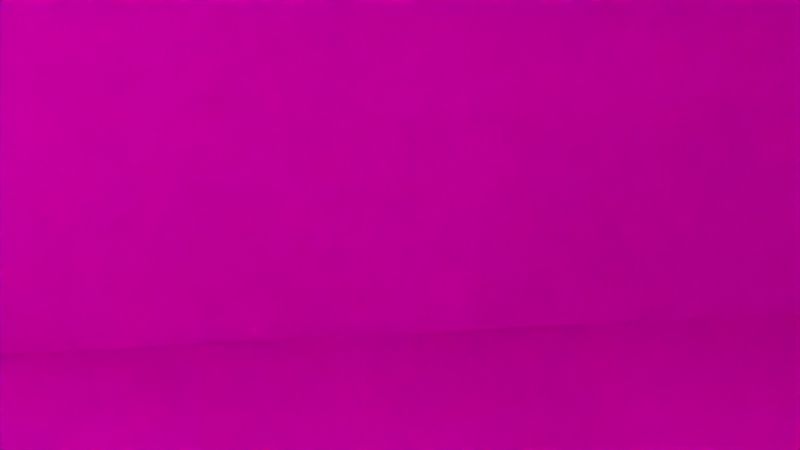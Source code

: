 # Source: rw-wohnzimmer-shot004.blend  (saved by Blender 2.72.0; exported with 4.5.12 LTS)
import bpy
from mathutils import Matrix  # noqa: F401  (used for matrix-valued properties, if any)

bpy.ops.wm.read_factory_settings(use_empty=True)
scene = bpy.context.scene
scene.name = 'Scene'

# ---- collections
col_collection_1 = bpy.data.collections.new('Collection 1'); scene.collection.children.link(col_collection_1)
col_poster = bpy.data.collections.new('Poster')  # instanced only; not linked into the scene
col_moneybag = bpy.data.collections.new('Moneybag')  # instanced only; not linked into the scene
col_table = bpy.data.collections.new('Table')  # instanced only; not linked into the scene
col_standlamp = bpy.data.collections.new('standlamp')  # instanced only; not linked into the scene
col_loop = bpy.data.collections.new('Loop')  # instanced only; not linked into the scene
col_knife = bpy.data.collections.new('Knife')  # instanced only; not linked into the scene
col_trap = bpy.data.collections.new('Trap')  # instanced only; not linked into the scene
col_poster_1 = bpy.data.collections.new('Poster')  # instanced only; not linked into the scene
col_photo_001 = bpy.data.collections.new('Photo.001')  # instanced only; not linked into the scene
col_dominoes = bpy.data.collections.new('Dominoes')  # instanced only; not linked into the scene
col_cage = bpy.data.collections.new('Cage')  # instanced only; not linked into the scene
col_shocked = bpy.data.collections.new('Shocked')  # instanced only; not linked into the scene
col_nervous_001 = bpy.data.collections.new('Nervous.001')  # instanced only; not linked into the scene
col_rechtes_bein = bpy.data.collections.new('Rechtes Bein')  # instanced only; not linked into the scene
col_linkes_bein = bpy.data.collections.new('Linkes Bein')  # instanced only; not linked into the scene
col_window_001 = bpy.data.collections.new('Window.001')  # instanced only; not linked into the scene
col_arms = bpy.data.collections.new('Arms')  # instanced only; not linked into the scene
col_normal = bpy.data.collections.new('Normal')  # instanced only; not linked into the scene
col_pusher = bpy.data.collections.new('Pusher')  # instanced only; not linked into the scene
col_car = bpy.data.collections.new('Car')  # instanced only; not linked into the scene
col_sofa = bpy.data.collections.new('Sofa')  # instanced only; not linked into the scene
col_fireplace_001 = bpy.data.collections.new('Fireplace.001')  # instanced only; not linked into the scene
col_door = bpy.data.collections.new('Door')  # instanced only; not linked into the scene
col_girl = bpy.data.collections.new('Girl')  # instanced only; not linked into the scene
col_carpet = bpy.data.collections.new('Carpet')  # instanced only; not linked into the scene

# ---- images (referenced by path relative to the original .blend; pixels are not part of the script)
import os
ASSET_DIR = os.environ.get("B2B_ASSET_DIR", "")  # directory of the original .blend (textures are referenced by path, not embedded)
HERE = os.path.dirname(os.path.abspath(__file__))  # packed textures are extracted next to this script under _unpacked/

def load_image(name, relpath, width, height, colorspace="sRGB"):
    """Load a texture the original file referenced (path relative to the .blend, or extracted next to this script)."""
    p = next((c for c in (os.path.join(HERE, relpath), os.path.join(ASSET_DIR, relpath)) if relpath and os.path.exists(c)), "")
    if p:
        img = bpy.data.images.load(p, check_existing=True)
        img.name = name
    else:  # same state as the original file: an image datablock whose file is absent (Cycles renders it pink)
        img = bpy.data.images.new(name, width, height)
        img.source = "FILE"
        img.filepath = "//" + (relpath or name)
    img.colorspace_settings.name = colorspace
    return img
img_dsc00452_jpg = load_image('dsc00452.jpg', 'dsc00452.jpg', 1024, 1024, 'sRGB')
img_81221_minimalistic_red_patterns_textures_1280x1024_wallpaper_wa = load_image('81221_minimalistic-red-patterns-textures-1280x1024-wallpaper_wa', '81221_minimalistic-red-patterns-textures-1280x1024-wallpaper_wallpaperswa.com_96.jpg', 1024, 1024, 'sRGB')
img_asdf1022026_jpg = load_image('asdf1022026.jpg', 'asdf1022026.jpg', 1024, 1024, 'sRGB')
img_wood_texture3759_jpg = load_image('wood_texture3759.jpg', 'wood_texture3759.jpg', 1024, 1024, 'sRGB')

# ---- materials (node trees are filled in below, after node groups)
mat_material_009 = bpy.data.materials.new('Material.009')
mat_material_009.alpha_threshold = 0.0
mat_material_009.roughness = 0.5
mat_smoke_domain_material = bpy.data.materials.new('Smoke Domain Material')
mat_smoke_domain_material.alpha_threshold = 0.0
mat_smoke_domain_material.roughness = 0.5
mat_material_008 = bpy.data.materials.new('Material.008')
mat_material_008.alpha_threshold = 0.0
mat_material_008.roughness = 0.5
mat_material_003 = bpy.data.materials.new('Material.003')
mat_material_003.alpha_threshold = 0.0
mat_material_003.roughness = 0.5
mat_material_007 = bpy.data.materials.new('Material.007')
mat_material_007.alpha_threshold = 0.0
mat_material_007.roughness = 0.5
mat_material_005 = bpy.data.materials.new('Material.005')
mat_material_005.alpha_threshold = 0.0
mat_material_005.roughness = 0.5
mat_material_006 = bpy.data.materials.new('Material.006')
mat_material_006.alpha_threshold = 0.0
mat_material_006.roughness = 0.5
mat_material_004 = bpy.data.materials.new('Material.004')
mat_material_004.alpha_threshold = 0.0
mat_material_004.roughness = 0.5
mat_material_002 = bpy.data.materials.new('Material.002')
mat_material_002.alpha_threshold = 0.0
mat_material_002.roughness = 0.5
mat_material_001 = bpy.data.materials.new('Material.001')
mat_material_001.alpha_threshold = 0.0
mat_material_001.roughness = 0.5
mat_material = bpy.data.materials.new('Material')
mat_material.alpha_threshold = 0.0
mat_material.roughness = 0.5
mat_material.line_color = (0.0, 0.0, 0.0, 1.0)
mat_wall = bpy.data.materials.new('Wall')
mat_wall.alpha_threshold = 0.0
mat_wall.roughness = 0.5
mat_ceiling = bpy.data.materials.new('Ceiling')
mat_ceiling.alpha_threshold = 0.0
mat_ceiling.roughness = 0.5
mat_floor = bpy.data.materials.new('Floor')
mat_floor.alpha_threshold = 0.0
mat_floor.roughness = 0.5

# ---- material node trees
mat_material_009.use_nodes = True; mat_material_009.node_tree.nodes.clear()
_N = mat_material_009.node_tree.nodes; _L = mat_material_009.node_tree.links
n0 = _N.new('ShaderNodeOutputMaterial'); n0.name = 'Material Output'; n0.location = (300, 300)
n1 = _N.new('ShaderNodeBsdfDiffuse'); n1.name = 'Diffuse BSDF'; n1.location = (10, 300)
n1.inputs[0].default_value = (0.1679, 0.02652, 0.00958, 1.0)
_L.new(n1.outputs[0], n0.inputs[0])
n0.is_active_output = True
mat_smoke_domain_material.use_nodes = True; mat_smoke_domain_material.node_tree.nodes.clear()
_N = mat_smoke_domain_material.node_tree.nodes; _L = mat_smoke_domain_material.node_tree.links
n0 = _N.new('ShaderNodeOutputMaterial'); n0.name = 'Material Output'; n0.location = (1200, 150)
n1 = _N.new('ShaderNodeAddShader'); n1.name = 'Add Shader'; n1.location = (1000, 150)
n2 = _N.new('ShaderNodeAddShader'); n2.name = 'Add Shader.001'; n2.location = (800, 300)
n3 = _N.new('ShaderNodeVolumeScatter'); n3.name = 'Volume Scatter'; n3.location = (600, 450)
n3.width = 140
n4 = _N.new('ShaderNodeVolumeAbsorption'); n4.name = 'Volume Absorption'; n4.location = (600, 300)
n5 = _N.new('ShaderNodeMath'); n5.name = 'Math'; n5.location = (400, 300)
n5.operation = 'MULTIPLY'
n5.inputs[1].default_value = 5.0
n6 = _N.new('ShaderNodeAttribute'); n6.name = 'Attribute'; n6.location = (200, 300)
n6.attribute_name = 'density'
n7 = _N.new('ShaderNodeAttribute'); n7.name = 'Attribute.001'; n7.location = (400, 450)
n7.attribute_name = 'color'
n8 = _N.new('ShaderNodeEmission'); n8.name = 'Emission'; n8.location = (800, 150)
n9 = _N.new('ShaderNodeMath'); n9.name = 'Math.001'; n9.location = (600, 150)
n9.operation = 'MULTIPLY'
n9.inputs[1].default_value = 2.5
n10 = _N.new('ShaderNodeValToRGB'); n10.name = 'ColorRamp'; n10.location = (200, 150)
n10.color_ramp.interpolation = 'EASE'
while len(n10.color_ramp.elements) > 1: n10.color_ramp.elements.remove(n10.color_ramp.elements[-1])
n10.color_ramp.elements[0].position = 0.0; n10.color_ramp.elements[0].color = (0.0, 0.0, 0.0, 1.0)
_e = n10.color_ramp.elements.new(0.5); _e.color = (1.0, 0.128, 0.0, 1.0)
_e = n10.color_ramp.elements.new(0.9); _e.color = (0.9, 0.6, 0.1, 1.0)
_e = n10.color_ramp.elements.new(1.0); _e.color = (1.0, 1.0, 1.0, 1.0)
n11 = _N.new('ShaderNodeAttribute'); n11.name = 'Attribute.002'; n11.location = (0, 150)
n11.attribute_name = 'flame'
_L.new(n1.outputs[0], n0.inputs[1])
_L.new(n2.outputs[0], n1.inputs[0])
_L.new(n3.outputs[0], n2.inputs[0])
_L.new(n4.outputs[0], n2.inputs[1])
_L.new(n5.outputs[0], n3.inputs[1])
_L.new(n5.outputs[0], n4.inputs[1])
_L.new(n6.outputs[2], n5.inputs[0])
_L.new(n7.outputs[0], n3.inputs[0])
_L.new(n7.outputs[0], n4.inputs[0])
_L.new(n8.outputs[0], n1.inputs[1])
_L.new(n9.outputs[0], n8.inputs[1])
_L.new(n10.outputs[0], n8.inputs[0])
_L.new(n11.outputs[2], n10.inputs[0])
_L.new(n11.outputs[2], n9.inputs[0])
n0.is_active_output = True
mat_material_008.use_nodes = True; mat_material_008.node_tree.nodes.clear()
_N = mat_material_008.node_tree.nodes; _L = mat_material_008.node_tree.links
n0 = _N.new('ShaderNodeOutputMaterial'); n0.name = 'Material Output'; n0.location = (300, 300)
n1 = _N.new('ShaderNodeBsdfDiffuse'); n1.name = 'Diffuse BSDF'; n1.location = (10, 300)
n1.inputs[0].default_value = (0.03955, 0.01444, 0.005605, 1.0)
_L.new(n1.outputs[0], n0.inputs[0])
n0.is_active_output = True
mat_material_003.use_nodes = True; mat_material_003.node_tree.nodes.clear()
_N = mat_material_003.node_tree.nodes; _L = mat_material_003.node_tree.links
n0 = _N.new('ShaderNodeOutputMaterial'); n0.name = 'Material Output'; n0.location = (300, 300)
n1 = _N.new('ShaderNodeBsdfDiffuse'); n1.name = 'Diffuse BSDF'; n1.location = (10, 300)
n1.inputs[0].default_value = (0.03689, 0.0137, 0.005182, 1.0)
_L.new(n1.outputs[0], n0.inputs[0])
n0.is_active_output = True
mat_material_007.use_nodes = True; mat_material_007.node_tree.nodes.clear()
_N = mat_material_007.node_tree.nodes; _L = mat_material_007.node_tree.links
n0 = _N.new('ShaderNodeOutputMaterial'); n0.name = 'Material Output'; n0.location = (300, 300)
n1 = _N.new('ShaderNodeBsdfDiffuse'); n1.name = 'Diffuse BSDF'; n1.location = (10, 300)
n1.inputs[0].default_value = (0.03689, 0.0137, 0.005182, 1.0)
_L.new(n1.outputs[0], n0.inputs[0])
n0.is_active_output = True
mat_material_005.use_nodes = True; mat_material_005.node_tree.nodes.clear()
_N = mat_material_005.node_tree.nodes; _L = mat_material_005.node_tree.links
n0 = _N.new('ShaderNodeOutputMaterial'); n0.name = 'Material Output'; n0.location = (300, 300)
n1 = _N.new('ShaderNodeBsdfDiffuse'); n1.name = 'Diffuse BSDF'; n1.location = (10, 300)
n1.inputs[0].default_value = (0.03689, 0.0137, 0.005182, 1.0)
_L.new(n1.outputs[0], n0.inputs[0])
n0.is_active_output = True
mat_material_006.use_nodes = True; mat_material_006.node_tree.nodes.clear()
_N = mat_material_006.node_tree.nodes; _L = mat_material_006.node_tree.links
n0 = _N.new('ShaderNodeOutputMaterial'); n0.name = 'Material Output'; n0.location = (300, 300)
n1 = _N.new('ShaderNodeBsdfDiffuse'); n1.name = 'Diffuse BSDF'; n1.location = (10, 300)
n1.inputs[0].default_value = (0.03689, 0.0137, 0.005182, 1.0)
_L.new(n1.outputs[0], n0.inputs[0])
n0.is_active_output = True
mat_material_004.use_nodes = True; mat_material_004.node_tree.nodes.clear()
_N = mat_material_004.node_tree.nodes; _L = mat_material_004.node_tree.links
n0 = _N.new('ShaderNodeOutputMaterial'); n0.name = 'Material Output'; n0.location = (300, 300)
n1 = _N.new('ShaderNodeEmission'); n1.name = 'Emission'; n1.location = (110, 300)
n1.inputs[0].default_value = (0.8, 0.8, 0.8, 1.0)
n1.inputs[1].default_value = 5.0
_L.new(n1.outputs[0], n0.inputs[0])
n0.is_active_output = True
mat_material_002.use_nodes = True; mat_material_002.node_tree.nodes.clear()
_N = mat_material_002.node_tree.nodes; _L = mat_material_002.node_tree.links
n0 = _N.new('ShaderNodeOutputMaterial'); n0.name = 'Material Output'; n0.location = (300, 300)
n1 = _N.new('ShaderNodeBsdfDiffuse'); n1.name = 'Diffuse BSDF'; n1.location = (10, 300)
n2 = _N.new('ShaderNodeTexImage'); n2.name = 'Image Texture'; n2.location = (-180, 300)
n2.width = 140
n2.image = img_dsc00452_jpg
_L.new(n1.outputs[0], n0.inputs[0])
_L.new(n2.outputs[0], n1.inputs[0])
n0.is_active_output = True
mat_material_001.use_nodes = True; mat_material_001.node_tree.nodes.clear()
_N = mat_material_001.node_tree.nodes; _L = mat_material_001.node_tree.links
n0 = _N.new('ShaderNodeOutputMaterial'); n0.name = 'Material Output'; n0.location = (300, 300)
n1 = _N.new('ShaderNodeBsdfDiffuse'); n1.name = 'Diffuse BSDF'; n1.location = (100, 300)
n2 = _N.new('ShaderNodeTexImage'); n2.name = 'Image Texture'; n2.location = (-90, 300)
n2.width = 140
n2.image = img_81221_minimalistic_red_patterns_textures_1280x1024_wallpaper_wa
_L.new(n1.outputs[0], n0.inputs[0])
_L.new(n2.outputs[0], n1.inputs[0])
n0.is_active_output = True
mat_material.use_nodes = True; mat_material.node_tree.nodes.clear()
_N = mat_material.node_tree.nodes; _L = mat_material.node_tree.links
n0 = _N.new('ShaderNodeOutputMaterial'); n0.name = 'Material Output'; n0.location = (300, 300)
n1 = _N.new('ShaderNodeBsdfDiffuse'); n1.name = 'Diffuse BSDF'; n1.location = (100, 300)
_L.new(n1.outputs[0], n0.inputs[0])
n0.is_active_output = True
mat_wall.use_nodes = True; mat_wall.node_tree.nodes.clear()
_N = mat_wall.node_tree.nodes; _L = mat_wall.node_tree.links
n0 = _N.new('ShaderNodeOutputMaterial'); n0.name = 'Material Output'; n0.location = (300, 300)
n1 = _N.new('ShaderNodeBsdfDiffuse'); n1.name = 'Diffuse BSDF'; n1.location = (10, 300)
n2 = _N.new('ShaderNodeTexImage'); n2.name = 'Image Texture'; n2.location = (-180, 300)
n2.width = 140
n2.image = img_asdf1022026_jpg
_L.new(n1.outputs[0], n0.inputs[0])
_L.new(n2.outputs[0], n1.inputs[0])
n0.is_active_output = True
mat_ceiling.use_nodes = True; mat_ceiling.node_tree.nodes.clear()
_N = mat_ceiling.node_tree.nodes; _L = mat_ceiling.node_tree.links
n0 = _N.new('ShaderNodeOutputMaterial'); n0.name = 'Material Output'; n0.location = (300, 300)
n1 = _N.new('ShaderNodeBsdfDiffuse'); n1.name = 'Diffuse BSDF'; n1.location = (10, 300)
n1.inputs[0].default_value = (1.0, 0.4171, 0.109, 1.0)
_L.new(n1.outputs[0], n0.inputs[0])
n0.is_active_output = True
mat_floor.use_nodes = True; mat_floor.node_tree.nodes.clear()
_N = mat_floor.node_tree.nodes; _L = mat_floor.node_tree.links
n0 = _N.new('ShaderNodeOutputMaterial'); n0.name = 'Material Output'; n0.location = (300, 300)
n1 = _N.new('ShaderNodeBsdfDiffuse'); n1.name = 'Diffuse BSDF'; n1.location = (10, 300)
n2 = _N.new('ShaderNodeTexImage'); n2.name = 'Image Texture'; n2.location = (-180, 300)
n2.width = 140
n2.image = img_wood_texture3759_jpg
_L.new(n1.outputs[0], n0.inputs[0])
_L.new(n2.outputs[0], n1.inputs[0])
n0.is_active_output = True

# ---- world
world_world_001 = bpy.data.worlds.new('World.001'); scene.world = world_world_001
world_world_001.use_nodes = True; world_world_001.node_tree.nodes.clear()
_N = world_world_001.node_tree.nodes; _L = world_world_001.node_tree.links
n0 = _N.new('ShaderNodeOutputWorld'); n0.name = 'World Output'; n0.location = (300, 300)
n1 = _N.new('ShaderNodeBackground'); n1.name = 'Background'; n1.location = (10, 300)
n1.inputs[0].default_value = (0.05, 0.05, 0.05, 1.0)
_L.new(n1.outputs[0], n0.inputs[0])
n0.is_active_output = True
world_world_001.use_sun_shadow = False
world_world_001.sun_shadow_jitter_overblur = 0.0
world_world_001.cycles.sampling_method = 'MANUAL'
world_world_001.cycles.sample_map_resolution = 256

# ---- cameras
cam_camera = bpy.data.cameras.new('Camera')
cam_camera.clip_end = 300.0
cam_camera.lens = 33.4
cam_camera.sensor_width = 32.0
cam_camera.sensor_height = 18.0
cam_camera.ortho_scale = 7.314
cam_camera.dof.focus_distance = 0.0

# ---- lights
light_area_005 = bpy.data.lights.new('Area.005', 'AREA')
light_area_005.transmission_factor = 0.0
light_area_005.energy = 7069.0
light_area_005.shadow_buffer_clip_start = 0.5
light_area_005.shadow_soft_size = 2.0
light_area_005.shadow_maximum_resolution = 0.006
light_area_005.use_absolute_resolution = True
light_area_005.shape = 'RECTANGLE'
light_area_005.size = 2.0
light_area_005.size_y = 2.0
light_area_004 = bpy.data.lights.new('Area.004', 'AREA')
light_area_004.transmission_factor = 0.0
light_area_004.energy = 7069.0
light_area_004.shadow_buffer_clip_start = 0.5
light_area_004.shadow_soft_size = 2.0
light_area_004.shadow_maximum_resolution = 0.006
light_area_004.use_absolute_resolution = True
light_area_004.shape = 'RECTANGLE'
light_area_004.size = 2.0
light_area_004.size_y = 2.0
light_area_003 = bpy.data.lights.new('Area.003', 'AREA')
light_area_003.transmission_factor = 0.0
light_area_003.energy = 7069.0
light_area_003.shadow_buffer_clip_start = 0.5
light_area_003.shadow_soft_size = 2.0
light_area_003.shadow_maximum_resolution = 0.006
light_area_003.use_absolute_resolution = True
light_area_003.shape = 'RECTANGLE'
light_area_003.size = 2.0
light_area_003.size_y = 2.0
light_point_002 = bpy.data.lights.new('Point.002', 'POINT')
light_point_002.color = (1.0, 0.7592, 0.0683)
light_point_002.transmission_factor = 0.0
light_point_002.energy = 100.0
light_point_002.shadow_buffer_clip_start = 0.5
light_point_002.shadow_soft_size = 0.1
light_point_002.shadow_maximum_resolution = 0.006
light_point_002.use_absolute_resolution = True
light_point_002.cycles.use_multiple_importance_sampling = False
light_area_001 = bpy.data.lights.new('Area.001', 'SUN')
light_area_001.color = (1.0, 0.8761, 0.5602)
light_area_001.transmission_factor = 0.0
light_area_001.angle = 0.1993
light_area_001.energy = 50.0
light_area_001.shadow_buffer_clip_start = 0.5
light_area_001.shadow_soft_size = 0.1
light_area_001.shadow_cascade_max_distance = 1000.0
light_area_001.cycles.use_multiple_importance_sampling = False

# ---- meshes
me_cube_002 = bpy.data.meshes.new('Cube.002')
me_cube_002.from_pydata([(-0.3255, -0.8032, -0.1691), (-0.3255, 0.8032, -0.1691), (0.3255, 0.8032, -0.1691), (0.3255, -0.8032, -0.1691), (-0.3255, -0.8032, -0.05342), (-0.3255, 0.8032, -0.05342), (0.3255, 0.8032, -0.05342), (0.3255, -0.8032, -0.05342)], [], [(4, 5, 1, 0), (5, 6, 2, 1), (6, 7, 3, 2), (7, 4, 0, 3), (0, 1, 2, 3), (7, 6, 5, 4)])
me_cube_002.materials.append(mat_material_009)
me_cube_002.use_remesh_preserve_volume = False
me_cube_002.use_remesh_preserve_attributes = False
me_cube_002.use_mirror_vertex_groups = False
me_cube_002.update()
me_cube_003 = bpy.data.meshes.new('Cube.003')
me_cube_003.from_pydata([(-1.0, -1.0, -1.0), (-1.0, 1.0, -1.0), (1.0, 1.0, -1.0), (1.0, -1.0, -1.0), (-1.0, -1.0, 1.0), (-1.0, 1.0, 1.0), (1.0, 1.0, 1.0), (1.0, -1.0, 1.0)], [], [(4, 5, 1, 0), (5, 6, 2, 1), (6, 7, 3, 2), (7, 4, 0, 3), (0, 1, 2, 3), (7, 6, 5, 4)])
me_cube_003.materials.append(mat_smoke_domain_material)
me_cube_003.use_remesh_preserve_volume = False
me_cube_003.use_remesh_preserve_attributes = False
me_cube_003.use_mirror_vertex_groups = False
me_cube_003.update()
me_cylinder_004 = bpy.data.meshes.new('Cylinder.004')
me_cylinder_004.from_pydata([(0.0, 1.0, -1.0), (0.0, 1.0, 1.0), (0.1951, 0.9808, -1.0), (0.1951, 0.9808, 1.0), (0.3827, 0.9239, -1.0), (0.3827, 0.9239, 1.0), (0.5556, 0.8315, -1.0), (0.5556, 0.8315, 1.0), (0.7071, 0.7071, -1.0), (0.7071, 0.7071, 1.0), (0.8315, 0.5556, -1.0), (0.8315, 0.5556, 1.0), (0.9239, 0.3827, -1.0), (0.9239, 0.3827, 1.0), (0.9808, 0.1951, -1.0), (0.9808, 0.1951, 1.0), (1.0, 7.55e-08, -1.0), (1.0, 7.55e-08, 1.0), (0.9808, -0.1951, -1.0), (0.9808, -0.1951, 1.0), (0.9239, -0.3827, -1.0), (0.9239, -0.3827, 1.0), (0.8315, -0.5556, -1.0), (0.8315, -0.5556, 1.0), (0.7071, -0.7071, -1.0), (0.7071, -0.7071, 1.0), (0.5556, -0.8315, -1.0), (0.5556, -0.8315, 1.0), (0.3827, -0.9239, -1.0), (0.3827, -0.9239, 1.0), (0.1951, -0.9808, -1.0), (0.1951, -0.9808, 1.0), (-3.258e-07, -1.0, -1.0), (-3.258e-07, -1.0, 1.0), (-0.1951, -0.9808, -1.0), (-0.1951, -0.9808, 1.0), (-0.3827, -0.9239, -1.0), (-0.3827, -0.9239, 1.0), (-0.5556, -0.8315, -1.0), (-0.5556, -0.8315, 1.0), (-0.7071, -0.7071, -1.0), (-0.7071, -0.7071, 1.0), (-0.8315, -0.5556, -1.0), (-0.8315, -0.5556, 1.0), (-0.9239, -0.3827, -1.0), (-0.9239, -0.3827, 1.0), (-0.9808, -0.1951, -1.0), (-0.9808, -0.1951, 1.0), (-1.0, 9.656e-07, -1.0), (-1.0, 9.656e-07, 1.0), (-0.9808, 0.1951, -1.0), (-0.9808, 0.1951, 1.0), (-0.9239, 0.3827, -1.0), (-0.9239, 0.3827, 1.0), (-0.8315, 0.5556, -1.0), (-0.8315, 0.5556, 1.0), (-0.7071, 0.7071, -1.0), (-0.7071, 0.7071, 1.0), (-0.5556, 0.8315, -1.0), (-0.5556, 0.8315, 1.0), (-0.3827, 0.9239, -1.0), (-0.3827, 0.9239, 1.0), (-0.1951, 0.9808, -1.0), (-0.1951, 0.9808, 1.0)], [], [(0, 1, 3, 2), (2, 3, 5, 4), (4, 5, 7, 6), (6, 7, 9, 8), (8, 9, 11, 10), (10, 11, 13, 12), (12, 13, 15, 14), (14, 15, 17, 16), (16, 17, 19, 18), (18, 19, 21, 20), (20, 21, 23, 22), (22, 23, 25, 24), (24, 25, 27, 26), (26, 27, 29, 28), (28, 29, 31, 30), (30, 31, 33, 32), (32, 33, 35, 34), (34, 35, 37, 36), (36, 37, 39, 38), (38, 39, 41, 40), (40, 41, 43, 42), (42, 43, 45, 44), (44, 45, 47, 46), (46, 47, 49, 48), (48, 49, 51, 50), (50, 51, 53, 52), (52, 53, 55, 54), (54, 55, 57, 56), (56, 57, 59, 58), (58, 59, 61, 60), (3, 1, 63, 61, 59, 57, 55, 53, 51, 49, 47, 45, 43, 41, 39, 37, 35, 33, 31, 29, 27, 25, 23, 21, 19, 17, 15, 13, 11, 9, 7, 5), (62, 63, 1, 0), (60, 61, 63, 62), (0, 2, 4, 6, 8, 10, 12, 14, 16, 18, 20, 22, 24, 26, 28, 30, 32, 34, 36, 38, 40, 42, 44, 46, 48, 50, 52, 54, 56, 58, 60, 62)])
me_cylinder_004.materials.append(mat_material_008)
me_cylinder_004.use_remesh_preserve_volume = False
me_cylinder_004.use_remesh_preserve_attributes = False
me_cylinder_004.use_mirror_vertex_groups = False
me_cylinder_004.update()
me_cylinder_003 = bpy.data.meshes.new('Cylinder.003')
me_cylinder_003.from_pydata([(5.549e-06, 1.0, -128.0), (0.0, 1.0, 1.0), (0.1951, 0.9808, -128.0), (0.1951, 0.9808, 1.0), (0.3827, 0.9239, -128.0), (0.3827, 0.9239, 1.0), (0.5556, 0.8315, -128.0), (0.5556, 0.8315, 1.0), (0.7071, 0.7071, -128.0), (0.7071, 0.7071, 1.0), (0.8315, 0.5556, -128.0), (0.8315, 0.5556, 1.0), (0.9239, 0.3827, -128.0), (0.9239, 0.3827, 1.0), (0.9808, 0.1951, -128.0), (0.9808, 0.1951, 1.0), (1.0, 7.55e-08, -128.0), (1.0, 7.55e-08, 1.0), (0.9808, -0.1951, -128.0), (0.9808, -0.1951, 1.0), (0.9239, -0.3827, -128.0), (0.9239, -0.3827, 1.0), (0.8315, -0.5556, -128.0), (0.8315, -0.5556, 1.0), (0.7071, -0.7071, -128.0), (0.7071, -0.7071, 1.0), (0.5556, -0.8315, -128.0), (0.5556, -0.8315, 1.0), (0.3827, -0.9239, -128.0), (0.3827, -0.9239, 1.0), (0.1951, -0.9808, -128.0), (0.1951, -0.9808, 1.0), (5.223e-06, -1.0, -128.0), (-3.258e-07, -1.0, 1.0), (-0.1951, -0.9808, -128.0), (-0.1951, -0.9808, 1.0), (-0.3827, -0.9239, -128.0), (-0.3827, -0.9239, 1.0), (-0.5556, -0.8315, -128.0), (-0.5556, -0.8315, 1.0), (-0.7071, -0.7071, -128.0), (-0.7071, -0.7071, 1.0), (-0.8315, -0.5556, -128.0), (-0.8315, -0.5556, 1.0), (-0.9239, -0.3827, -128.0), (-0.9239, -0.3827, 1.0), (-0.9808, -0.1951, -128.0), (-0.9808, -0.1951, 1.0), (-1.0, 9.656e-07, -128.0), (-1.0, 9.656e-07, 1.0), (-0.9808, 0.1951, -128.0), (-0.9808, 0.1951, 1.0), (-0.9239, 0.3827, -128.0), (-0.9239, 0.3827, 1.0), (-0.8315, 0.5556, -128.0), (-0.8315, 0.5556, 1.0), (-0.7071, 0.7071, -128.0), (-0.7071, 0.7071, 1.0), (-0.5556, 0.8315, -128.0), (-0.5556, 0.8315, 1.0), (-0.3827, 0.9239, -128.0), (-0.3827, 0.9239, 1.0), (-0.1951, 0.9808, -128.0), (-0.1951, 0.9808, 1.0)], [], [(0, 1, 3, 2), (2, 3, 5, 4), (4, 5, 7, 6), (6, 7, 9, 8), (8, 9, 11, 10), (10, 11, 13, 12), (12, 13, 15, 14), (14, 15, 17, 16), (16, 17, 19, 18), (18, 19, 21, 20), (20, 21, 23, 22), (22, 23, 25, 24), (24, 25, 27, 26), (26, 27, 29, 28), (28, 29, 31, 30), (30, 31, 33, 32), (32, 33, 35, 34), (34, 35, 37, 36), (36, 37, 39, 38), (38, 39, 41, 40), (40, 41, 43, 42), (42, 43, 45, 44), (44, 45, 47, 46), (46, 47, 49, 48), (48, 49, 51, 50), (50, 51, 53, 52), (52, 53, 55, 54), (54, 55, 57, 56), (56, 57, 59, 58), (58, 59, 61, 60), (3, 1, 63, 61, 59, 57, 55, 53, 51, 49, 47, 45, 43, 41, 39, 37, 35, 33, 31, 29, 27, 25, 23, 21, 19, 17, 15, 13, 11, 9, 7, 5), (62, 63, 1, 0), (60, 61, 63, 62), (0, 2, 4, 6, 8, 10, 12, 14, 16, 18, 20, 22, 24, 26, 28, 30, 32, 34, 36, 38, 40, 42, 44, 46, 48, 50, 52, 54, 56, 58, 60, 62)])
me_cylinder_003.materials.append(mat_material_003)
me_cylinder_003.materials.append(mat_material_007)
me_cylinder_003.use_remesh_preserve_volume = False
me_cylinder_003.use_remesh_preserve_attributes = False
me_cylinder_003.use_mirror_vertex_groups = False
me_cylinder_003.update()
me_cylinder_002 = bpy.data.meshes.new('Cylinder.002')
me_cylinder_002.from_pydata([(0.0, 1.0, -1.0), (-1.679, 3.745, 66.08), (0.1951, 0.9808, -1.0), (-1.484, 3.726, 66.08), (0.3827, 0.9239, -1.0), (-1.296, 3.669, 66.08), (0.5556, 0.8315, -1.0), (-1.123, 3.577, 66.08), (0.7071, 0.7071, -1.0), (-0.9717, 3.452, 66.08), (0.8315, 0.5556, -1.0), (-0.8473, 3.301, 66.08), (0.9239, 0.3827, -1.0), (-0.7549, 3.128, 66.08), (0.9808, 0.1951, -1.0), (-0.698, 2.94, 66.08), (1.0, 7.55e-08, -1.0), (-0.6788, 2.745, 66.08), (0.9808, -0.1951, -1.0), (-0.698, 2.55, 66.08), (0.9239, -0.3827, -1.0), (-0.7549, 2.362, 66.08), (0.8315, -0.5556, -1.0), (-0.8473, 2.189, 66.08), (0.7071, -0.7071, -1.0), (-0.9717, 2.038, 66.08), (0.5556, -0.8315, -1.0), (-1.123, 1.914, 66.08), (0.3827, -0.9239, -1.0), (-1.296, 1.821, 66.08), (0.1951, -0.9808, -1.0), (-1.484, 1.764, 66.08), (-3.258e-07, -1.0, -1.0), (-1.679, 1.745, 66.08), (-0.1951, -0.9808, -1.0), (-1.874, 1.764, 66.08), (-0.3827, -0.9239, -1.0), (-2.061, 1.821, 66.08), (-0.5556, -0.8315, -1.0), (-2.234, 1.914, 66.08), (-0.7071, -0.7071, -1.0), (-2.386, 2.038, 66.08), (-0.8315, -0.5556, -1.0), (-2.51, 2.189, 66.08), (-0.9239, -0.3827, -1.0), (-2.603, 2.362, 66.08), (-0.9808, -0.1951, -1.0), (-2.66, 2.55, 66.08), (-1.0, 9.656e-07, -1.0), (-2.679, 2.745, 66.08), (-0.9808, 0.1951, -1.0), (-2.66, 2.94, 66.08), (-0.9239, 0.3827, -1.0), (-2.603, 3.128, 66.08), (-0.8315, 0.5556, -1.0), (-2.51, 3.301, 66.08), (-0.7071, 0.7071, -1.0), (-2.386, 3.452, 66.08), (-0.5556, 0.8315, -1.0), (-2.234, 3.577, 66.08), (-0.3827, 0.9239, -1.0), (-2.061, 3.669, 66.08), (-0.1951, 0.9808, -1.0), (-1.874, 3.726, 66.08), (0.2666, -0.2734, -0.245), (-0.1033, -0.2734, -0.3441), (-0.374, -0.2734, -0.6148), (-0.4731, -0.2734, -0.9847), (-0.374, -0.2734, -1.355), (-0.1033, -0.2734, -1.625), (0.2666, -0.2734, -1.724), (0.6364, -0.2734, -1.625), (0.9072, -0.2734, -1.355), (1.006, -0.2734, -0.9847), (0.9072, -0.2734, -0.6148), (0.6364, -0.2734, -0.3441), (0.2666, 0.2094, -0.2766), (-0.1033, 0.1965, -0.3748), (-0.374, 0.1611, -0.6433), (-0.4731, 0.1128, -1.01), (-0.374, 0.06457, -1.377), (-0.1033, 0.02923, -1.645), (0.2666, 0.01629, -1.743), (0.6364, 0.02923, -1.645), (0.9072, 0.06457, -1.377), (1.006, 0.1128, -1.01), (0.9072, 0.1611, -0.6433), (0.6364, 0.1965, -0.3748), (0.2666, 0.6839, -0.371), (-0.1033, 0.6582, -0.4667), (-0.374, 0.5882, -0.7282), (-0.4731, 0.4924, -1.085), (-0.374, 0.3967, -1.443), (-0.1033, 0.3266, -1.704), (0.2666, 0.301, -1.8), (0.6364, 0.3266, -1.704), (0.9072, 0.3967, -1.443), (1.006, 0.4924, -1.085), (0.9072, 0.5882, -0.7282), (0.6364, 0.6582, -0.4667), (0.2666, 1.142, -0.5265), (-0.1033, 1.104, -0.618), (-0.374, 1.0, -0.8682), (-0.4731, 0.8589, -1.21), (-0.374, 0.7174, -1.552), (-0.1033, 0.6138, -1.802), (0.2666, 0.5759, -1.893), (0.6364, 0.6138, -1.802), (0.9072, 0.7174, -1.552), (1.006, 0.8589, -1.21), (0.9072, 1.0, -0.8682), (0.6364, 1.104, -0.618), (0.2666, 1.576, -0.7405), (-0.1033, 1.526, -0.8263), (-0.374, 1.391, -1.061), (-0.4731, 1.206, -1.381), (-0.374, 1.021, -1.701), (-0.1033, 0.8857, -1.936), (0.2666, 0.8362, -2.022), (0.6364, 0.8857, -1.936), (0.9072, 1.021, -1.701), (1.006, 1.206, -1.381), (0.9072, 1.391, -1.061), (0.6364, 1.526, -0.8263), (0.2666, 1.978, -1.009), (-0.1033, 1.918, -1.088), (-0.374, 1.753, -1.303), (-0.4731, 1.528, -1.596), (-0.374, 1.303, -1.889), (-0.1033, 1.138, -2.104), (0.2666, 1.078, -2.183), (0.6364, 1.138, -2.104), (0.9072, 1.303, -1.889), (1.006, 1.528, -1.596), (0.9072, 1.753, -1.303), (0.6364, 1.918, -1.088), (0.2666, 2.342, -1.328), (-0.1033, 2.272, -1.398), (-0.374, 2.08, -1.59), (-0.4731, 1.819, -1.851), (-0.374, 1.557, -2.113), (-0.1033, 1.366, -2.304), (0.2666, 1.296, -2.374), (0.6364, 1.366, -2.304), (0.9072, 1.557, -2.113), (1.006, 1.819, -1.851), (0.9072, 2.08, -1.59), (0.6364, 2.272, -1.398), (0.2666, 2.661, -1.692), (-0.1033, 2.582, -1.752), (-0.374, 2.367, -1.917), (-0.4731, 2.074, -2.142), (-0.374, 1.781, -2.367), (-0.1033, 1.566, -2.532), (0.2666, 1.487, -2.593), (0.6364, 1.566, -2.532), (0.9072, 1.781, -2.367), (1.006, 2.074, -2.142), (0.9072, 2.367, -1.917), (0.6364, 2.582, -1.752), (0.2666, 2.93, -2.094), (-0.1033, 2.844, -2.144), (-0.374, 2.609, -2.279), (-0.4731, 2.289, -2.464), (-0.374, 1.969, -2.649), (-0.1033, 1.734, -2.784), (0.2666, 1.648, -2.834), (0.6364, 1.734, -2.784), (0.9072, 1.969, -2.649), (1.006, 2.289, -2.464), (0.9072, 2.609, -2.279), (0.6364, 2.844, -2.144), (0.2666, 3.144, -2.528), (-0.1033, 3.052, -2.566), (-0.374, 2.802, -2.67), (-0.4731, 2.46, -2.811), (-0.374, 2.119, -2.953), (-0.1033, 1.868, -3.056), (0.2666, 1.777, -3.094), (0.6364, 1.868, -3.056), (0.9072, 2.119, -2.953), (1.006, 2.46, -2.811), (0.9072, 2.802, -2.67), (0.6364, 3.052, -2.566), (0.2666, 3.299, -2.986), (-0.1033, 3.203, -3.012), (-0.374, 2.942, -3.082), (-0.4731, 2.585, -3.178), (-0.374, 2.227, -3.273), (-0.1033, 1.966, -3.343), (0.2666, 1.87, -3.369), (0.6364, 1.966, -3.343), (0.9072, 2.227, -3.273), (1.006, 2.585, -3.178), (0.9072, 2.942, -3.082), (0.6364, 3.203, -3.012), (0.2666, 3.394, -3.461), (-0.1033, 3.295, -3.474), (-0.374, 3.027, -3.509), (-0.4731, 2.66, -3.557), (-0.374, 2.293, -3.606), (-0.1033, 2.025, -3.641), (0.2666, 1.927, -3.654), (0.6364, 2.025, -3.641), (0.9072, 2.293, -3.606), (1.006, 2.66, -3.557), (0.9072, 3.027, -3.509), (0.6364, 3.295, -3.474), (0.2666, 3.425, -3.943), (-0.1033, 3.326, -3.943), (-0.374, 3.055, -3.943), (-0.4731, 2.685, -3.943), (-0.374, 2.316, -3.943), (-0.1033, 2.045, -3.943), (0.2666, 1.946, -3.943), (0.6364, 2.045, -3.943), (0.9072, 2.316, -3.943), (1.006, 2.685, -3.943), (0.9072, 3.055, -3.943), (0.6364, 3.326, -3.943), (0.2666, 3.394, -4.426), (-0.1033, 3.295, -4.413), (-0.374, 3.027, -4.378), (-0.4731, 2.66, -4.33), (-0.374, 2.293, -4.281), (-0.1033, 2.025, -4.246), (0.2666, 1.927, -4.233), (0.6364, 2.025, -4.246), (0.9072, 2.293, -4.281), (1.006, 2.66, -4.33), (0.9072, 3.027, -4.378), (0.6364, 3.295, -4.413), (0.2666, 3.299, -4.901), (-0.1033, 3.203, -4.875), (-0.374, 2.942, -4.805), (-0.4731, 2.585, -4.709), (-0.374, 2.227, -4.614), (-0.1033, 1.966, -4.543), (0.2666, 1.87, -4.518), (0.6364, 1.966, -4.543), (0.9072, 2.227, -4.614), (1.006, 2.585, -4.709), (0.9072, 2.942, -4.805), (0.6364, 3.203, -4.875), (0.2666, 3.144, -5.359), (-0.1033, 3.052, -5.321), (-0.374, 2.802, -5.217), (-0.4731, 2.46, -5.076), (-0.374, 2.119, -4.934), (-0.1033, 1.868, -4.831), (0.2666, 1.777, -4.793), (0.6364, 1.868, -4.831), (0.9072, 2.119, -4.934), (1.006, 2.46, -5.076), (0.9072, 2.802, -5.217), (0.6364, 3.052, -5.321), (0.2666, 2.93, -5.793), (-0.1033, 2.844, -5.743), (-0.374, 2.609, -5.608), (-0.4731, 2.289, -5.423), (-0.374, 1.969, -5.238), (-0.1033, 1.734, -5.103), (0.2666, 1.648, -5.053), (0.6364, 1.734, -5.103), (0.9072, 1.969, -5.238), (1.006, 2.289, -5.423), (0.9072, 2.609, -5.608), (0.6364, 2.844, -5.743), (0.2666, 2.661, -6.195), (-0.1033, 2.582, -6.135), (-0.374, 2.367, -5.97), (-0.4731, 2.074, -5.745), (-0.374, 1.781, -5.52), (-0.1033, 1.566, -5.355), (0.2666, 1.487, -5.294), (0.6364, 1.566, -5.355), (0.9072, 1.781, -5.52), (1.006, 2.074, -5.745), (0.9072, 2.367, -5.97), (0.6364, 2.582, -6.135), (0.2666, 2.342, -6.559), (-0.1033, 2.272, -6.489), (-0.374, 2.08, -6.297), (-0.4731, 1.819, -6.036), (-0.374, 1.557, -5.774), (-0.1033, 1.366, -5.583), (0.2666, 1.296, -5.513), (0.6364, 1.366, -5.583), (0.9072, 1.557, -5.774), (1.006, 1.819, -6.036), (0.9072, 2.08, -6.297), (0.6364, 2.272, -6.489), (0.2666, 1.978, -6.878), (-0.1033, 1.918, -6.799), (-0.374, 1.753, -6.584), (-0.4731, 1.528, -6.291), (-0.374, 1.303, -5.997), (-0.1033, 1.138, -5.783), (0.2666, 1.078, -5.704), (0.6364, 1.138, -5.783), (0.9072, 1.303, -5.997), (1.006, 1.528, -6.291), (0.9072, 1.753, -6.584), (0.6364, 1.918, -6.799), (0.2666, 1.576, -7.146), (-0.1033, 1.526, -7.061), (-0.374, 1.391, -6.826), (-0.4731, 1.206, -6.506), (-0.374, 1.021, -6.186), (-0.1033, 0.8857, -5.951), (0.2666, 0.8362, -5.865), (0.6364, 0.8857, -5.951), (0.9072, 1.021, -6.186), (1.006, 1.206, -6.506), (0.9072, 1.391, -6.826), (0.6364, 1.526, -7.061), (0.2666, 1.142, -7.36), (-0.1033, 1.104, -7.269), (-0.374, 1.0, -7.019), (-0.4731, 0.8589, -6.677), (-0.374, 0.7174, -6.335), (-0.1033, 0.6138, -6.085), (0.2666, 0.5759, -5.994), (0.6364, 0.6138, -6.085), (0.9072, 0.7174, -6.335), (1.006, 0.8589, -6.677), (0.9072, 1.0, -7.019), (0.6364, 1.104, -7.269), (0.2666, 0.6839, -7.516), (-0.1033, 0.6582, -7.42), (-0.374, 0.5882, -7.159), (-0.4731, 0.4924, -6.801), (-0.374, 0.3967, -6.444), (-0.1033, 0.3266, -6.183), (0.2666, 0.301, -6.087), (0.6364, 0.3266, -6.183), (0.9072, 0.3967, -6.444), (1.006, 0.4924, -6.801), (0.9072, 0.5882, -7.159), (0.6364, 0.6582, -7.42), (0.2666, 0.2094, -7.61), (-0.1033, 0.1965, -7.512), (-0.374, 0.1611, -7.244), (-0.4731, 0.1128, -6.877), (-0.374, 0.06457, -6.51), (-0.1033, 0.02923, -6.242), (0.2666, 0.01629, -6.144), (0.6364, 0.02923, -6.242), (0.9072, 0.06457, -6.51), (1.006, 0.1128, -6.877), (0.9072, 0.1611, -7.244), (0.6364, 0.1965, -7.512), (0.2666, -0.2734, -7.642), (-0.1033, -0.2734, -7.543), (-0.374, -0.2734, -7.272), (-0.4731, -0.2734, -6.902), (-0.374, -0.2734, -6.532), (-0.1033, -0.2734, -6.262), (0.2666, -0.2734, -6.163), (0.6364, -0.2734, -6.262), (0.9072, -0.2734, -6.532), (1.006, -0.2734, -6.902), (0.9072, -0.2734, -7.272), (0.6364, -0.2734, -7.543), (0.2666, -0.7561, -7.61), (-0.1033, -0.7432, -7.512), (-0.374, -0.7078, -7.244), (-0.4731, -0.6596, -6.877), (-0.374, -0.6113, -6.51), (-0.1033, -0.5759, -6.242), (0.2666, -0.563, -6.144), (0.6364, -0.5759, -6.242), (0.9072, -0.6113, -6.51), (1.006, -0.6596, -6.877), (0.9072, -0.7078, -7.244), (0.6364, -0.7432, -7.512), (0.2666, -1.231, -7.516), (-0.1033, -1.205, -7.42), (-0.374, -1.135, -7.159), (-0.4731, -1.039, -6.801), (-0.374, -0.9434, -6.444), (-0.1033, -0.8734, -6.183), (0.2666, -0.8477, -6.087), (0.6364, -0.8734, -6.183), (0.9072, -0.9434, -6.444), (1.006, -1.039, -6.801), (0.9072, -1.135, -7.159), (0.6364, -1.205, -7.42), (0.2666, -1.689, -7.36), (-0.1033, -1.651, -7.269), (-0.374, -1.547, -7.019), (-0.4731, -1.406, -6.677), (-0.374, -1.264, -6.335), (-0.1033, -1.16, -6.085), (0.2666, -1.123, -5.994), (0.6364, -1.16, -6.085), (0.9072, -1.264, -6.335), (1.006, -1.406, -6.677), (0.9072, -1.547, -7.019), (0.6364, -1.651, -7.269), (0.2666, -2.123, -7.146), (-0.1033, -2.073, -7.061), (-0.374, -1.938, -6.826), (-0.4731, -1.753, -6.506), (-0.374, -1.568, -6.186), (-0.1033, -1.432, -5.951), (0.2666, -1.383, -5.865), (0.6364, -1.432, -5.951), (0.9072, -1.568, -6.186), (1.006, -1.753, -6.506), (0.9072, -1.938, -6.826), (0.6364, -2.073, -7.061), (0.2666, -2.525, -6.878), (-0.1033, -2.465, -6.799), (-0.374, -2.3, -6.584), (-0.4731, -2.075, -6.291), (-0.374, -1.849, -5.997), (-0.1033, -1.685, -5.783), (0.2666, -1.624, -5.704), (0.6364, -1.685, -5.783), (0.9072, -1.849, -5.997), (1.006, -2.075, -6.291), (0.9072, -2.3, -6.584), (0.6364, -2.465, -6.799), (0.2666, -2.889, -6.559), (-0.1033, -2.819, -6.489), (-0.374, -2.627, -6.297), (-0.4731, -2.366, -6.036), (-0.374, -2.104, -5.774), (-0.1033, -1.913, -5.583), (0.2666, -1.842, -5.513), (0.6364, -1.913, -5.583), (0.9072, -2.104, -5.774), (1.006, -2.366, -6.036), (0.9072, -2.627, -6.297), (0.6364, -2.819, -6.489), (0.2666, -3.208, -6.195), (-0.1033, -3.129, -6.135), (-0.374, -2.914, -5.97), (-0.4731, -2.621, -5.745), (-0.374, -2.327, -5.52), (-0.1033, -2.113, -5.355), (0.2666, -2.034, -5.294), (0.6364, -2.113, -5.355), (0.9072, -2.327, -5.52), (1.006, -2.621, -5.745), (0.9072, -2.914, -5.97), (0.6364, -3.129, -6.135), (0.2666, -3.476, -5.793), (-0.1033, -3.391, -5.743), (-0.374, -3.156, -5.608), (-0.4731, -2.836, -5.423), (-0.374, -2.515, -5.238), (-0.1033, -2.281, -5.103), (0.2666, -2.195, -5.053), (0.6364, -2.281, -5.103), (0.9072, -2.515, -5.238), (1.006, -2.836, -5.423), (0.9072, -3.156, -5.608), (0.6364, -3.391, -5.743), (0.2666, -3.69, -5.359), (-0.1033, -3.599, -5.321), (-0.374, -3.349, -5.217), (-0.4731, -3.007, -5.076), (-0.374, -2.665, -4.934), (-0.1033, -2.415, -4.831), (0.2666, -2.324, -4.793), (0.6364, -2.415, -4.831), (0.9072, -2.665, -4.934), (1.006, -3.007, -5.076), (0.9072, -3.349, -5.217), (0.6364, -3.599, -5.321), (0.2666, -3.846, -4.901), (-0.1033, -3.75, -4.875), (-0.374, -3.489, -4.805), (-0.4731, -3.131, -4.709), (-0.374, -2.774, -4.614), (-0.1033, -2.513, -4.543), (0.2666, -2.417, -4.518), (0.6364, -2.513, -4.543), (0.9072, -2.774, -4.614), (1.006, -3.131, -4.709), (0.9072, -3.489, -4.805), (0.6364, -3.75, -4.875), (0.2666, -3.94, -4.426), (-0.1033, -3.842, -4.413), (-0.374, -3.574, -4.378), (-0.4731, -3.207, -4.33), (-0.374, -2.84, -4.281), (-0.1033, -2.572, -4.246), (0.2666, -2.473, -4.233), (0.6364, -2.572, -4.246), (0.9072, -2.84, -4.281), (1.006, -3.207, -4.33), (0.9072, -3.574, -4.378), (0.6364, -3.842, -4.413), (0.2666, -3.972, -3.943), (-0.1033, -3.873, -3.943), (-0.374, -3.602, -3.943), (-0.4731, -3.232, -3.943), (-0.374, -2.862, -3.943), (-0.1033, -2.592, -3.943), (0.2666, -2.492, -3.943), (0.6364, -2.592, -3.943), (0.9072, -2.862, -3.943), (1.006, -3.232, -3.943), (0.9072, -3.602, -3.943), (0.6364, -3.873, -3.943), (0.2666, -3.94, -3.461), (-0.1033, -3.842, -3.474), (-0.374, -3.574, -3.509), (-0.4731, -3.207, -3.557), (-0.374, -2.84, -3.606), (-0.1033, -2.572, -3.641), (0.2666, -2.473, -3.654), (0.6364, -2.572, -3.641), (0.9072, -2.84, -3.606), (1.006, -3.207, -3.557), (0.9072, -3.574, -3.509), (0.6364, -3.842, -3.474), (0.2666, -3.846, -2.986), (-0.1033, -3.75, -3.012), (-0.374, -3.489, -3.082), (-0.4731, -3.131, -3.178), (-0.374, -2.774, -3.273), (-0.1033, -2.513, -3.343), (0.2666, -2.417, -3.369), (0.6364, -2.513, -3.343), (0.9072, -2.774, -3.273), (1.006, -3.131, -3.178), (0.9072, -3.489, -3.082), (0.6364, -3.75, -3.012), (0.2666, -3.69, -2.528), (-0.1033, -3.599, -2.566), (-0.374, -3.349, -2.67), (-0.4731, -3.007, -2.811), (-0.374, -2.665, -2.953), (-0.1033, -2.415, -3.056), (0.2666, -2.324, -3.094), (0.6364, -2.415, -3.056), (0.9072, -2.665, -2.953), (1.006, -3.007, -2.811), (0.9072, -3.349, -2.67), (0.6364, -3.599, -2.566), (0.2666, -3.476, -2.094), (-0.1033, -3.391, -2.144), (-0.374, -3.156, -2.279), (-0.4731, -2.836, -2.464), (-0.374, -2.515, -2.649), (-0.1033, -2.281, -2.784), (0.2666, -2.195, -2.834), (0.6364, -2.281, -2.784), (0.9072, -2.515, -2.649), (1.006, -2.836, -2.464), (0.9072, -3.156, -2.279), (0.6364, -3.391, -2.144), (0.2666, -3.208, -1.692), (-0.1033, -3.129, -1.752), (-0.374, -2.914, -1.917), (-0.4731, -2.621, -2.142), (-0.374, -2.327, -2.367), (-0.1033, -2.113, -2.532), (0.2666, -2.034, -2.593), (0.6364, -2.113, -2.532), (0.9072, -2.327, -2.367), (1.006, -2.621, -2.142), (0.9072, -2.914, -1.917), (0.6364, -3.129, -1.752), (0.2666, -2.889, -1.328), (-0.1033, -2.819, -1.398), (-0.374, -2.627, -1.59), (-0.4731, -2.366, -1.851), (-0.374, -2.104, -2.113), (-0.1033, -1.913, -2.304), (0.2666, -1.842, -2.374), (0.6364, -1.913, -2.304), (0.9072, -2.104, -2.113), (1.006, -2.366, -1.851), (0.9072, -2.627, -1.59), (0.6364, -2.819, -1.398), (0.2666, -2.525, -1.009), (-0.1033, -2.465, -1.088), (-0.374, -2.3, -1.303), (-0.4731, -2.075, -1.596), (-0.374, -1.849, -1.889), (-0.1033, -1.685, -2.104), (0.2666, -1.624, -2.183), (0.6364, -1.685, -2.104), (0.9072, -1.849, -1.889), (1.006, -2.075, -1.596), (0.9072, -2.3, -1.303), (0.6364, -2.465, -1.088), (0.2666, -2.123, -0.7405), (-0.1033, -2.073, -0.8263), (-0.374, -1.938, -1.061), (-0.4731, -1.753, -1.381), (-0.374, -1.568, -1.701), (-0.1033, -1.432, -1.936), (0.2666, -1.383, -2.022), (0.6364, -1.432, -1.936), (0.9072, -1.568, -1.701), (1.006, -1.753, -1.381), (0.9072, -1.938, -1.061), (0.6364, -2.073, -0.8263), (0.2666, -1.689, -0.5265), (-0.1033, -1.651, -0.618), (-0.374, -1.547, -0.8682), (-0.4731, -1.406, -1.21), (-0.374, -1.264, -1.552), (-0.1033, -1.16, -1.802), (0.2666, -1.123, -1.893), (0.6364, -1.16, -1.802), (0.9072, -1.264, -1.552), (1.006, -1.406, -1.21), (0.9072, -1.547, -0.8682), (0.6364, -1.651, -0.618), (0.2666, -1.231, -0.371), (-0.1033, -1.205, -0.4667), (-0.374, -1.135, -0.7282), (-0.4731, -1.039, -1.085), (-0.374, -0.9434, -1.443), (-0.1033, -0.8734, -1.704), (0.2666, -0.8477, -1.8), (0.6364, -0.8734, -1.704), (0.9072, -0.9434, -1.443), (1.006, -1.039, -1.085), (0.9072, -1.135, -0.7282), (0.6364, -1.205, -0.4667), (0.2666, -0.7561, -0.2766), (-0.1033, -0.7432, -0.3748), (-0.374, -0.7078, -0.6433), (-0.4731, -0.6596, -1.01), (-0.374, -0.6113, -1.377), (-0.1033, -0.5759, -1.645), (0.2666, -0.563, -1.743), (0.6364, -0.5759, -1.645), (0.9072, -0.6113, -1.377), (1.006, -0.6596, -1.01), (0.9072, -0.7078, -0.6433), (0.6364, -0.7432, -0.3748)], [], [(0, 1, 3, 2), (2, 3, 5, 4), (4, 5, 7, 6), (6, 7, 9, 8), (8, 9, 11, 10), (10, 11, 13, 12), (12, 13, 15, 14), (14, 15, 17, 16), (16, 17, 19, 18), (18, 19, 21, 20), (20, 21, 23, 22), (22, 23, 25, 24), (24, 25, 27, 26), (26, 27, 29, 28), (28, 29, 31, 30), (30, 31, 33, 32), (32, 33, 35, 34), (34, 35, 37, 36), (36, 37, 39, 38), (38, 39, 41, 40), (40, 41, 43, 42), (42, 43, 45, 44), (44, 45, 47, 46), (46, 47, 49, 48), (48, 49, 51, 50), (50, 51, 53, 52), (52, 53, 55, 54), (54, 55, 57, 56), (56, 57, 59, 58), (58, 59, 61, 60), (3, 1, 63, 61, 59, 57, 55, 53, 51, 49, 47, 45, 43, 41, 39, 37, 35, 33, 31, 29, 27, 25, 23, 21, 19, 17, 15, 13, 11, 9, 7, 5), (62, 63, 1, 0), (60, 61, 63, 62), (0, 2, 4, 6, 8, 10, 12, 14, 16, 18, 20, 22, 24, 26, 28, 30, 32, 34, 36, 38, 40, 42, 44, 46, 48, 50, 52, 54, 56, 58, 60, 62), (64, 76, 77, 65), (65, 77, 78, 66), (66, 78, 79, 67), (67, 79, 80, 68), (68, 80, 81, 69), (69, 81, 82, 70), (70, 82, 83, 71), (71, 83, 84, 72), (72, 84, 85, 73), (73, 85, 86, 74), (74, 86, 87, 75), (64, 75, 87, 76), (76, 88, 89, 77), (77, 89, 90, 78), (78, 90, 91, 79), (79, 91, 92, 80), (80, 92, 93, 81), (81, 93, 94, 82), (82, 94, 95, 83), (83, 95, 96, 84), (84, 96, 97, 85), (85, 97, 98, 86), (86, 98, 99, 87), (87, 99, 88, 76), (88, 100, 101, 89), (89, 101, 102, 90), (90, 102, 103, 91), (91, 103, 104, 92), (92, 104, 105, 93), (93, 105, 106, 94), (94, 106, 107, 95), (95, 107, 108, 96), (96, 108, 109, 97), (97, 109, 110, 98), (98, 110, 111, 99), (99, 111, 100, 88), (100, 112, 113, 101), (101, 113, 114, 102), (102, 114, 115, 103), (103, 115, 116, 104), (104, 116, 117, 105), (105, 117, 118, 106), (106, 118, 119, 107), (107, 119, 120, 108), (108, 120, 121, 109), (109, 121, 122, 110), (110, 122, 123, 111), (111, 123, 112, 100), (112, 124, 125, 113), (113, 125, 126, 114), (114, 126, 127, 115), (115, 127, 128, 116), (116, 128, 129, 117), (117, 129, 130, 118), (118, 130, 131, 119), (119, 131, 132, 120), (120, 132, 133, 121), (121, 133, 134, 122), (122, 134, 135, 123), (123, 135, 124, 112), (124, 136, 137, 125), (125, 137, 138, 126), (126, 138, 139, 127), (127, 139, 140, 128), (128, 140, 141, 129), (129, 141, 142, 130), (130, 142, 143, 131), (131, 143, 144, 132), (132, 144, 145, 133), (133, 145, 146, 134), (134, 146, 147, 135), (135, 147, 136, 124), (136, 148, 149, 137), (137, 149, 150, 138), (138, 150, 151, 139), (139, 151, 152, 140), (140, 152, 153, 141), (141, 153, 154, 142), (142, 154, 155, 143), (143, 155, 156, 144), (144, 156, 157, 145), (145, 157, 158, 146), (146, 158, 159, 147), (147, 159, 148, 136), (148, 160, 161, 149), (149, 161, 162, 150), (150, 162, 163, 151), (151, 163, 164, 152), (152, 164, 165, 153), (153, 165, 166, 154), (154, 166, 167, 155), (155, 167, 168, 156), (156, 168, 169, 157), (157, 169, 170, 158), (158, 170, 171, 159), (159, 171, 160, 148), (160, 172, 173, 161), (161, 173, 174, 162), (162, 174, 175, 163), (163, 175, 176, 164), (164, 176, 177, 165), (165, 177, 178, 166), (166, 178, 179, 167), (167, 179, 180, 168), (168, 180, 181, 169), (169, 181, 182, 170), (170, 182, 183, 171), (171, 183, 172, 160), (172, 184, 185, 173), (173, 185, 186, 174), (174, 186, 187, 175), (175, 187, 188, 176), (176, 188, 189, 177), (177, 189, 190, 178), (178, 190, 191, 179), (179, 191, 192, 180), (180, 192, 193, 181), (181, 193, 194, 182), (182, 194, 195, 183), (183, 195, 184, 172), (184, 196, 197, 185), (185, 197, 198, 186), (186, 198, 199, 187), (187, 199, 200, 188), (188, 200, 201, 189), (189, 201, 202, 190), (190, 202, 203, 191), (191, 203, 204, 192), (192, 204, 205, 193), (193, 205, 206, 194), (194, 206, 207, 195), (195, 207, 196, 184), (196, 208, 209, 197), (197, 209, 210, 198), (198, 210, 211, 199), (199, 211, 212, 200), (200, 212, 213, 201), (201, 213, 214, 202), (202, 214, 215, 203), (203, 215, 216, 204), (204, 216, 217, 205), (205, 217, 218, 206), (206, 218, 219, 207), (207, 219, 208, 196), (208, 220, 221, 209), (209, 221, 222, 210), (210, 222, 223, 211), (211, 223, 224, 212), (212, 224, 225, 213), (213, 225, 226, 214), (214, 226, 227, 215), (215, 227, 228, 216), (216, 228, 229, 217), (217, 229, 230, 218), (218, 230, 231, 219), (219, 231, 220, 208), (220, 232, 233, 221), (221, 233, 234, 222), (222, 234, 235, 223), (223, 235, 236, 224), (224, 236, 237, 225), (225, 237, 238, 226), (226, 238, 239, 227), (227, 239, 240, 228), (228, 240, 241, 229), (229, 241, 242, 230), (230, 242, 243, 231), (231, 243, 232, 220), (232, 244, 245, 233), (233, 245, 246, 234), (234, 246, 247, 235), (235, 247, 248, 236), (236, 248, 249, 237), (237, 249, 250, 238), (238, 250, 251, 239), (239, 251, 252, 240), (240, 252, 253, 241), (241, 253, 254, 242), (242, 254, 255, 243), (243, 255, 244, 232), (244, 256, 257, 245), (245, 257, 258, 246), (246, 258, 259, 247), (247, 259, 260, 248), (248, 260, 261, 249), (249, 261, 262, 250), (250, 262, 263, 251), (251, 263, 264, 252), (252, 264, 265, 253), (253, 265, 266, 254), (254, 266, 267, 255), (255, 267, 256, 244), (256, 268, 269, 257), (257, 269, 270, 258), (258, 270, 271, 259), (259, 271, 272, 260), (260, 272, 273, 261), (261, 273, 274, 262), (262, 274, 275, 263), (263, 275, 276, 264), (264, 276, 277, 265), (265, 277, 278, 266), (266, 278, 279, 267), (267, 279, 268, 256), (268, 280, 281, 269), (269, 281, 282, 270), (270, 282, 283, 271), (271, 283, 284, 272), (272, 284, 285, 273), (273, 285, 286, 274), (274, 286, 287, 275), (275, 287, 288, 276), (276, 288, 289, 277), (277, 289, 290, 278), (278, 290, 291, 279), (279, 291, 280, 268), (280, 292, 293, 281), (281, 293, 294, 282), (282, 294, 295, 283), (283, 295, 296, 284), (284, 296, 297, 285), (285, 297, 298, 286), (286, 298, 299, 287), (287, 299, 300, 288), (288, 300, 301, 289), (289, 301, 302, 290), (290, 302, 303, 291), (291, 303, 292, 280), (292, 304, 305, 293), (293, 305, 306, 294), (294, 306, 307, 295), (295, 307, 308, 296), (296, 308, 309, 297), (297, 309, 310, 298), (298, 310, 311, 299), (299, 311, 312, 300), (300, 312, 313, 301), (301, 313, 314, 302), (302, 314, 315, 303), (303, 315, 304, 292), (304, 316, 317, 305), (305, 317, 318, 306), (306, 318, 319, 307), (307, 319, 320, 308), (308, 320, 321, 309), (309, 321, 322, 310), (310, 322, 323, 311), (311, 323, 324, 312), (312, 324, 325, 313), (313, 325, 326, 314), (314, 326, 327, 315), (315, 327, 316, 304), (316, 328, 329, 317), (317, 329, 330, 318), (318, 330, 331, 319), (319, 331, 332, 320), (320, 332, 333, 321), (321, 333, 334, 322), (322, 334, 335, 323), (323, 335, 336, 324), (324, 336, 337, 325), (325, 337, 338, 326), (326, 338, 339, 327), (327, 339, 328, 316), (328, 340, 341, 329), (329, 341, 342, 330), (330, 342, 343, 331), (331, 343, 344, 332), (332, 344, 345, 333), (333, 345, 346, 334), (334, 346, 347, 335), (335, 347, 348, 336), (336, 348, 349, 337), (337, 349, 350, 338), (338, 350, 351, 339), (339, 351, 340, 328), (340, 352, 353, 341), (341, 353, 354, 342), (342, 354, 355, 343), (343, 355, 356, 344), (344, 356, 357, 345), (345, 357, 358, 346), (346, 358, 359, 347), (347, 359, 360, 348), (348, 360, 361, 349), (349, 361, 362, 350), (350, 362, 363, 351), (351, 363, 352, 340), (352, 364, 365, 353), (353, 365, 366, 354), (354, 366, 367, 355), (355, 367, 368, 356), (356, 368, 369, 357), (357, 369, 370, 358), (358, 370, 371, 359), (359, 371, 372, 360), (360, 372, 373, 361), (361, 373, 374, 362), (362, 374, 375, 363), (363, 375, 364, 352), (364, 376, 377, 365), (365, 377, 378, 366), (366, 378, 379, 367), (367, 379, 380, 368), (368, 380, 381, 369), (369, 381, 382, 370), (370, 382, 383, 371), (371, 383, 384, 372), (372, 384, 385, 373), (373, 385, 386, 374), (374, 386, 387, 375), (375, 387, 376, 364), (376, 388, 389, 377), (377, 389, 390, 378), (378, 390, 391, 379), (379, 391, 392, 380), (380, 392, 393, 381), (381, 393, 394, 382), (382, 394, 395, 383), (383, 395, 396, 384), (384, 396, 397, 385), (385, 397, 398, 386), (386, 398, 399, 387), (387, 399, 388, 376), (388, 400, 401, 389), (389, 401, 402, 390), (390, 402, 403, 391), (391, 403, 404, 392), (392, 404, 405, 393), (393, 405, 406, 394), (394, 406, 407, 395), (395, 407, 408, 396), (396, 408, 409, 397), (397, 409, 410, 398), (398, 410, 411, 399), (399, 411, 400, 388), (400, 412, 413, 401), (401, 413, 414, 402), (402, 414, 415, 403), (403, 415, 416, 404), (404, 416, 417, 405), (405, 417, 418, 406), (406, 418, 419, 407), (407, 419, 420, 408), (408, 420, 421, 409), (409, 421, 422, 410), (410, 422, 423, 411), (411, 423, 412, 400), (412, 424, 425, 413), (413, 425, 426, 414), (414, 426, 427, 415), (415, 427, 428, 416), (416, 428, 429, 417), (417, 429, 430, 418), (418, 430, 431, 419), (419, 431, 432, 420), (420, 432, 433, 421), (421, 433, 434, 422), (422, 434, 435, 423), (423, 435, 424, 412), (424, 436, 437, 425), (425, 437, 438, 426), (426, 438, 439, 427), (427, 439, 440, 428), (428, 440, 441, 429), (429, 441, 442, 430), (430, 442, 443, 431), (431, 443, 444, 432), (432, 444, 445, 433), (433, 445, 446, 434), (434, 446, 447, 435), (435, 447, 436, 424), (436, 448, 449, 437), (437, 449, 450, 438), (438, 450, 451, 439), (439, 451, 452, 440), (440, 452, 453, 441), (441, 453, 454, 442), (442, 454, 455, 443), (443, 455, 456, 444), (444, 456, 457, 445), (445, 457, 458, 446), (446, 458, 459, 447), (447, 459, 448, 436), (448, 460, 461, 449), (449, 461, 462, 450), (450, 462, 463, 451), (451, 463, 464, 452), (452, 464, 465, 453), (453, 465, 466, 454), (454, 466, 467, 455), (455, 467, 468, 456), (456, 468, 469, 457), (457, 469, 470, 458), (458, 470, 471, 459), (459, 471, 460, 448), (460, 472, 473, 461), (461, 473, 474, 462), (462, 474, 475, 463), (463, 475, 476, 464), (464, 476, 477, 465), (465, 477, 478, 466), (466, 478, 479, 467), (467, 479, 480, 468), (468, 480, 481, 469), (469, 481, 482, 470), (470, 482, 483, 471), (471, 483, 472, 460), (472, 484, 485, 473), (473, 485, 486, 474), (474, 486, 487, 475), (475, 487, 488, 476), (476, 488, 489, 477), (477, 489, 490, 478), (478, 490, 491, 479), (479, 491, 492, 480), (480, 492, 493, 481), (481, 493, 494, 482), (482, 494, 495, 483), (483, 495, 484, 472), (484, 496, 497, 485), (485, 497, 498, 486), (486, 498, 499, 487), (487, 499, 500, 488), (488, 500, 501, 489), (489, 501, 502, 490), (490, 502, 503, 491), (491, 503, 504, 492), (492, 504, 505, 493), (493, 505, 506, 494), (494, 506, 507, 495), (495, 507, 496, 484), (496, 508, 509, 497), (497, 509, 510, 498), (498, 510, 511, 499), (499, 511, 512, 500), (500, 512, 513, 501), (501, 513, 514, 502), (502, 514, 515, 503), (503, 515, 516, 504), (504, 516, 517, 505), (505, 517, 518, 506), (506, 518, 519, 507), (507, 519, 508, 496), (508, 520, 521, 509), (509, 521, 522, 510), (510, 522, 523, 511), (511, 523, 524, 512), (512, 524, 525, 513), (513, 525, 526, 514), (514, 526, 527, 515), (515, 527, 528, 516), (516, 528, 529, 517), (517, 529, 530, 518), (518, 530, 531, 519), (519, 531, 520, 508), (520, 532, 533, 521), (521, 533, 534, 522), (522, 534, 535, 523), (523, 535, 536, 524), (524, 536, 537, 525), (525, 537, 538, 526), (526, 538, 539, 527), (527, 539, 540, 528), (528, 540, 541, 529), (529, 541, 542, 530), (530, 542, 543, 531), (531, 543, 532, 520), (532, 544, 545, 533), (533, 545, 546, 534), (534, 546, 547, 535), (535, 547, 548, 536), (536, 548, 549, 537), (537, 549, 550, 538), (538, 550, 551, 539), (539, 551, 552, 540), (540, 552, 553, 541), (541, 553, 554, 542), (542, 554, 555, 543), (543, 555, 544, 532), (544, 556, 557, 545), (545, 557, 558, 546), (546, 558, 559, 547), (547, 559, 560, 548), (548, 560, 561, 549), (549, 561, 562, 550), (550, 562, 563, 551), (551, 563, 564, 552), (552, 564, 565, 553), (553, 565, 566, 554), (554, 566, 567, 555), (555, 567, 556, 544), (556, 568, 569, 557), (557, 569, 570, 558), (558, 570, 571, 559), (559, 571, 572, 560), (560, 572, 573, 561), (561, 573, 574, 562), (562, 574, 575, 563), (563, 575, 576, 564), (564, 576, 577, 565), (565, 577, 578, 566), (566, 578, 579, 567), (567, 579, 568, 556), (568, 580, 581, 569), (569, 581, 582, 570), (570, 582, 583, 571), (571, 583, 584, 572), (572, 584, 585, 573), (573, 585, 586, 574), (574, 586, 587, 575), (575, 587, 588, 576), (576, 588, 589, 577), (577, 589, 590, 578), (578, 590, 591, 579), (579, 591, 580, 568), (580, 592, 593, 581), (581, 593, 594, 582), (582, 594, 595, 583), (583, 595, 596, 584), (584, 596, 597, 585), (585, 597, 598, 586), (586, 598, 599, 587), (587, 599, 600, 588), (588, 600, 601, 589), (589, 601, 602, 590), (590, 602, 603, 591), (591, 603, 592, 580), (592, 604, 605, 593), (593, 605, 606, 594), (594, 606, 607, 595), (595, 607, 608, 596), (596, 608, 609, 597), (597, 609, 610, 598), (598, 610, 611, 599), (599, 611, 612, 600), (600, 612, 613, 601), (601, 613, 614, 602), (602, 614, 615, 603), (603, 615, 604, 592), (604, 616, 617, 605), (605, 617, 618, 606), (606, 618, 619, 607), (607, 619, 620, 608), (608, 620, 621, 609), (609, 621, 622, 610), (610, 622, 623, 611), (611, 623, 624, 612), (612, 624, 625, 613), (613, 625, 626, 614), (614, 626, 627, 615), (615, 627, 616, 604), (616, 628, 629, 617), (617, 629, 630, 618), (618, 630, 631, 619), (619, 631, 632, 620), (620, 632, 633, 621), (621, 633, 634, 622), (622, 634, 635, 623), (623, 635, 636, 624), (624, 636, 637, 625), (625, 637, 638, 626), (626, 638, 639, 627), (627, 639, 628, 616), (628, 64, 65, 629), (629, 65, 66, 630), (630, 66, 67, 631), (631, 67, 68, 632), (632, 68, 69, 633), (633, 69, 70, 634), (634, 70, 71, 635), (635, 71, 72, 636), (636, 72, 73, 637), (637, 73, 74, 638), (638, 74, 75, 639), (639, 75, 64, 628)])
me_cylinder_002.polygons.foreach_set('material_index', [0, 0, 0, 0, 0, 0, 0, 0, 0, 0, 0, 0, 0, 0, 0, 0, 0, 0, 0, 0, 0, 0, 0, 0, 0, 0, 0, 0, 0, 0, 0, 0, 0, 0, 1, 1, 1, 1, 1, 1, 1, 1, 1, 1, 1, 1, 1, 1, 1, 1, 1, 1, 1, 1, 1, 1, 1, 1, 1, 1, 1, 1, 1, 1, 1, 1, 1, 1, 1, 1, 1, 1, 1, 1, 1, 1, 1, 1, 1, 1, 1, 1, 1, 1, 1, 1, 1, 1, 1, 1, 1, 1, 1, 1, 1, 1, 1, 1, 1, 1, 1, 1, 1, 1, 1, 1, 1, 1, 1, 1, 1, 1, 1, 1, 1, 1, 1, 1, 1, 1, 1, 1, 1, 1, 1, 1, 1, 1, 1, 1, 1, 1, 1, 1, 1, 1, 1, 1, 1, 1, 1, 1, 1, 1, 1, 1, 1, 1, 1, 1, 1, 1, 1, 1, 1, 1, 1, 1, 1, 1, 1, 1, 1, 1, 1, 1, 1, 1, 1, 1, 1, 1, 1, 1, 1, 1, 1, 1, 1, 1, 1, 1, 1, 1, 1, 1, 1, 1, 1, 1, 1, 1, 1, 1, 1, 1, 1, 1, 1, 1, 1, 1, 1, 1, 1, 1, 1, 1, 1, 1, 1, 1, 1, 1, 1, 1, 1, 1, 1, 1, 1, 1, 1, 1, 1, 1, 1, 1, 1, 1, 1, 1, 1, 1, 1, 1, 1, 1, 1, 1, 1, 1, 1, 1, 1, 1, 1, 1, 1, 1, 1, 1, 1, 1, 1, 1, 1, 1, 1, 1, 1, 1, 1, 1, 1, 1, 1, 1, 1, 1, 1, 1, 1, 1, 1, 1, 1, 1, 1, 1, 1, 1, 1, 1, 1, 1, 1, 1, 1, 1, 1, 1, 1, 1, 1, 1, 1, 1, 1, 1, 1, 1, 1, 1, 1, 1, 1, 1, 1, 1, 1, 1, 1, 1, 1, 1, 1, 1, 1, 1, 1, 1, 1, 1, 1, 1, 1, 1, 1, 1, 1, 1, 1, 1, 1, 1, 1, 1, 1, 1, 1, 1, 1, 1, 1, 1, 1, 1, 1, 1, 1, 1, 1, 1, 1, 1, 1, 1, 1, 1, 1, 1, 1, 1, 1, 1, 1, 1, 1, 1, 1, 1, 1, 1, 1, 1, 1, 1, 1, 1, 1, 1, 1, 1, 1, 1, 1, 1, 1, 1, 1, 1, 1, 1, 1, 1, 1, 1, 1, 1, 1, 1, 1, 1, 1, 1, 1, 1, 1, 1, 1, 1, 1, 1, 1, 1, 1, 1, 1, 1, 1, 1, 1, 1, 1, 1, 1, 1, 1, 1, 1, 1, 1, 1, 1, 1, 1, 1, 1, 1, 1, 1, 1, 1, 1, 1, 1, 1, 1, 1, 1, 1, 1, 1, 1, 1, 1, 1, 1, 1, 1, 1, 1, 1, 1, 1, 1, 1, 1, 1, 1, 1, 1, 1, 1, 1, 1, 1, 1, 1, 1, 1, 1, 1, 1, 1, 1, 1, 1, 1, 1, 1, 1, 1, 1, 1, 1, 1, 1, 1, 1, 1, 1, 1, 1, 1, 1, 1, 1, 1, 1, 1, 1, 1, 1, 1, 1, 1, 1, 1, 1, 1, 1, 1, 1, 1, 1, 1, 1, 1, 1, 1, 1, 1, 1, 1, 1, 1, 1, 1, 1, 1, 1, 1, 1, 1, 1, 1, 1, 1, 1, 1, 1, 1, 1, 1, 1, 1, 1, 1, 1, 1, 1, 1, 1, 1, 1, 1, 1, 1, 1, 1, 1, 1, 1, 1, 1, 1, 1, 1, 1, 1, 1, 1, 1, 1, 1, 1, 1, 1, 1, 1, 1, 1, 1, 1, 1, 1, 1, 1, 1, 1, 1, 1, 1, 1, 1, 1, 1, 1])
me_cylinder_002.materials.append(mat_material_005)
me_cylinder_002.materials.append(mat_material_006)
me_cylinder_002.use_remesh_preserve_volume = False
me_cylinder_002.use_remesh_preserve_attributes = False
me_cylinder_002.use_mirror_vertex_groups = False
me_cylinder_002.update()
me_cylinder_001 = bpy.data.meshes.new('Cylinder.001')
me_cylinder_001.from_pydata([(-0.2822, 0.3013, 6.381), (-0.5758, 0.3013, 6.302), (-0.7907, 0.3013, 6.087), (-0.8694, 0.3013, 5.793), (-0.7907, 0.3013, 5.5), (-0.5758, 0.3013, 5.285), (-0.2822, 0.3013, 5.206), (0.01135, 0.3013, 5.285), (0.2263, 0.3013, 5.5), (0.3049, 0.3013, 5.793), (0.2263, 0.3013, 6.087), (0.01135, 0.3013, 6.302), (-0.2822, 0.6845, 6.355), (-0.5758, 0.6743, 6.278), (-0.7907, 0.6462, 6.064), (-0.8694, 0.6079, 5.773), (-0.7907, 0.5696, 5.482), (-0.5758, 0.5415, 5.269), (-0.2822, 0.5312, 5.191), (0.01135, 0.5415, 5.269), (0.2263, 0.5696, 5.482), (0.3049, 0.6079, 5.773), (0.2263, 0.6462, 6.064), (0.01135, 0.6743, 6.278), (-0.2822, 1.061, 6.281), (-0.5758, 1.041, 6.205), (-0.7907, 0.9852, 5.997), (-0.8694, 0.9092, 5.713), (-0.7907, 0.8332, 5.43), (-0.5758, 0.7776, 5.222), (-0.2822, 0.7572, 5.146), (0.01135, 0.7776, 5.222), (0.2263, 0.8332, 5.43), (0.3049, 0.9092, 5.713), (0.2263, 0.9852, 5.997), (0.01135, 1.041, 6.205), (-0.2822, 1.425, 6.157), (-0.5758, 1.395, 6.084), (-0.7907, 1.312, 5.886), (-0.8694, 1.2, 5.615), (-0.7907, 1.088, 5.343), (-0.5758, 1.006, 5.145), (-0.2822, 0.9754, 5.072), (0.01135, 1.006, 5.145), (0.2263, 1.088, 5.343), (0.3049, 1.2, 5.615), (0.2263, 1.312, 5.886), (0.01135, 1.395, 6.084), (-0.2822, 1.769, 5.987), (-0.5758, 1.73, 5.919), (-0.7907, 1.622, 5.733), (-0.8694, 1.476, 5.479), (-0.7907, 1.329, 5.225), (-0.5758, 1.221, 5.038), (-0.2822, 1.182, 4.97), (0.01135, 1.221, 5.038), (0.2263, 1.329, 5.225), (0.3049, 1.476, 5.479), (0.2263, 1.622, 5.733), (0.01135, 1.73, 5.919), (-0.2822, 2.088, 5.774), (-0.5758, 2.041, 5.712), (-0.7907, 1.91, 5.541), (-0.8694, 1.731, 5.308), (-0.7907, 1.552, 5.075), (-0.5758, 1.422, 4.905), (-0.2822, 1.374, 4.842), (0.01135, 1.422, 4.905), (0.2263, 1.552, 5.075), (0.3049, 1.731, 5.308), (0.2263, 1.91, 5.541), (0.01135, 2.041, 5.712), (-0.2822, 2.377, 5.521), (-0.5758, 2.322, 5.465), (-0.7907, 2.17, 5.313), (-0.8694, 1.962, 5.106), (-0.7907, 1.754, 4.898), (-0.5758, 1.602, 4.746), (-0.2822, 1.547, 4.69), (0.01135, 1.602, 4.746), (0.2263, 1.754, 4.898), (0.3049, 1.962, 5.106), (0.2263, 2.17, 5.313), (0.01135, 2.322, 5.465), (-0.2822, 2.63, 5.232), (-0.5758, 2.568, 5.184), (-0.7907, 2.398, 5.053), (-0.8694, 2.165, 4.875), (-0.7907, 1.932, 4.696), (-0.5758, 1.761, 4.565), (-0.2822, 1.699, 4.517), (0.01135, 1.761, 4.565), (0.2263, 1.932, 4.696), (0.3049, 2.165, 4.875), (0.2263, 2.398, 5.053), (0.01135, 2.568, 5.184), (-0.2822, 2.844, 4.913), (-0.5758, 2.776, 4.873), (-0.7907, 2.59, 4.766), (-0.8694, 2.335, 4.619), (-0.7907, 2.081, 4.472), (-0.5758, 1.895, 4.365), (-0.2822, 1.827, 4.326), (0.01135, 1.895, 4.365), (0.2263, 2.081, 4.472), (0.3049, 2.335, 4.619), (0.2263, 2.59, 4.766), (0.01135, 2.776, 4.873), (-0.2822, 3.014, 4.568), (-0.5758, 2.941, 4.538), (-0.7907, 2.742, 4.456), (-0.8694, 2.471, 4.344), (-0.7907, 2.2, 4.231), (-0.5758, 2.001, 4.149), (-0.2822, 1.929, 4.119), (0.01135, 2.001, 4.149), (0.2263, 2.2, 4.231), (0.3049, 2.471, 4.344), (0.2263, 2.742, 4.456), (0.01135, 2.941, 4.538), (-0.2822, 3.137, 4.205), (-0.5758, 3.061, 4.184), (-0.7907, 2.853, 4.129), (-0.8694, 2.57, 4.053), (-0.7907, 2.286, 3.977), (-0.5758, 2.079, 3.921), (-0.2822, 2.003, 3.901), (0.01135, 2.079, 3.921), (0.2263, 2.286, 3.977), (0.3049, 2.57, 4.053), (0.2263, 2.853, 4.129), (0.01135, 3.061, 4.184), (-0.2822, 3.212, 3.828), (-0.5758, 3.134, 3.818), (-0.7907, 2.921, 3.79), (-0.8694, 2.63, 3.751), (-0.7907, 2.339, 3.713), (-0.5758, 2.126, 3.685), (-0.2822, 2.048, 3.675), (0.01135, 2.126, 3.685), (0.2263, 2.339, 3.713), (0.3049, 2.63, 3.751), (0.2263, 2.921, 3.79), (0.01135, 3.134, 3.818), (-0.2822, 3.237, 3.445), (-0.5758, 3.158, 3.445), (-0.7907, 2.944, 3.445), (-0.8694, 2.65, 3.445), (-0.7907, 2.356, 3.445), (-0.5758, 2.141, 3.445), (-0.2822, 2.063, 3.445), (0.01135, 2.141, 3.445), (0.2263, 2.356, 3.445), (0.3049, 2.65, 3.445), (0.2263, 2.944, 3.445), (0.01135, 3.158, 3.445), (-0.2822, 3.212, 3.062), (-0.5758, 3.134, 3.072), (-0.7907, 2.921, 3.1), (-0.8694, 2.63, 3.138), (-0.7907, 2.339, 3.177), (-0.5758, 2.126, 3.205), (-0.2822, 2.048, 3.215), (0.01135, 2.126, 3.205), (0.2263, 2.339, 3.177), (0.3049, 2.63, 3.138), (0.2263, 2.921, 3.1), (0.01135, 3.134, 3.072), (-0.2822, 3.137, 2.685), (-0.5758, 3.061, 2.705), (-0.7907, 2.853, 2.761), (-0.8694, 2.57, 2.837), (-0.7907, 2.286, 2.913), (-0.5758, 2.079, 2.969), (-0.2822, 2.003, 2.989), (0.01135, 2.079, 2.969), (0.2263, 2.286, 2.913), (0.3049, 2.57, 2.837), (0.2263, 2.853, 2.761), (0.01135, 3.061, 2.705), (-0.2822, 3.014, 2.321), (-0.5758, 2.941, 2.352), (-0.7907, 2.742, 2.434), (-0.8694, 2.471, 2.546), (-0.7907, 2.2, 2.658), (-0.5758, 2.001, 2.741), (-0.2822, 1.929, 2.771), (0.01135, 2.001, 2.741), (0.2263, 2.2, 2.658), (0.3049, 2.471, 2.546), (0.2263, 2.742, 2.434), (0.01135, 2.941, 2.352), (-0.2822, 2.844, 1.977), (-0.5758, 2.776, 2.016), (-0.7907, 2.59, 2.124), (-0.8694, 2.335, 2.271), (-0.7907, 2.081, 2.417), (-0.5758, 1.895, 2.525), (-0.2822, 1.827, 2.564), (0.01135, 1.895, 2.525), (0.2263, 2.081, 2.417), (0.3049, 2.335, 2.271), (0.2263, 2.59, 2.124), (0.01135, 2.776, 2.016), (-0.2822, 2.63, 1.658), (-0.5758, 2.568, 1.706), (-0.7907, 2.398, 1.836), (-0.8694, 2.165, 2.015), (-0.7907, 1.932, 2.194), (-0.5758, 1.761, 2.325), (-0.2822, 1.699, 2.373), (0.01135, 1.761, 2.325), (0.2263, 1.932, 2.194), (0.3049, 2.165, 2.015), (0.2263, 2.398, 1.836), (0.01135, 2.568, 1.706), (-0.2822, 2.377, 1.369), (-0.5758, 2.322, 1.425), (-0.7907, 2.17, 1.577), (-0.8694, 1.962, 1.784), (-0.7907, 1.754, 1.992), (-0.5758, 1.602, 2.144), (-0.2822, 1.547, 2.199), (0.01135, 1.602, 2.144), (0.2263, 1.754, 1.992), (0.3049, 1.962, 1.784), (0.2263, 2.17, 1.577), (0.01135, 2.322, 1.425), (-0.2822, 2.089, 1.116), (-0.5758, 2.041, 1.178), (-0.7907, 1.91, 1.349), (-0.8694, 1.731, 1.582), (-0.7907, 1.552, 1.815), (-0.5758, 1.422, 1.985), (-0.2822, 1.374, 2.047), (0.01135, 1.422, 1.985), (0.2263, 1.552, 1.815), (0.3049, 1.731, 1.582), (0.2263, 1.91, 1.349), (0.01135, 2.041, 1.178), (-0.2822, 1.769, 0.9024), (-0.5758, 1.73, 0.9706), (-0.7907, 1.622, 1.157), (-0.8694, 1.476, 1.411), (-0.7907, 1.329, 1.665), (-0.5758, 1.221, 1.851), (-0.2822, 1.182, 1.919), (0.01135, 1.221, 1.851), (0.2263, 1.329, 1.665), (0.3049, 1.476, 1.411), (0.2263, 1.622, 1.157), (0.01135, 1.73, 0.9706), (-0.2822, 1.425, 0.7326), (-0.5758, 1.395, 0.8053), (-0.7907, 1.312, 1.004), (-0.8694, 1.2, 1.275), (-0.7907, 1.088, 1.546), (-0.5758, 1.006, 1.745), (-0.2822, 0.9754, 1.818), (0.01135, 1.006, 1.745), (0.2263, 1.088, 1.546), (0.3049, 1.2, 1.275), (0.2263, 1.312, 1.004), (0.01135, 1.395, 0.8053), (-0.2822, 1.061, 0.6092), (-0.5758, 1.041, 0.6851), (-0.7907, 0.9852, 0.8927), (-0.8694, 0.9092, 1.176), (-0.7907, 0.8332, 1.46), (-0.5758, 0.7776, 1.667), (-0.2822, 0.7572, 1.743), (0.01135, 0.7776, 1.667), (0.2263, 0.8332, 1.46), (0.3049, 0.9092, 1.176), (0.2263, 0.9852, 0.8927), (0.01135, 1.041, 0.6851), (-0.2822, 0.6845, 0.5342), (-0.5758, 0.6743, 0.6122), (-0.7907, 0.6462, 0.8253), (-0.8694, 0.6079, 1.116), (-0.7907, 0.5696, 1.407), (-0.5758, 0.5415, 1.62), (-0.2822, 0.5312, 1.698), (0.01135, 0.5415, 1.62), (0.2263, 0.5696, 1.407), (0.3049, 0.6079, 1.116), (0.2263, 0.6462, 0.8253), (0.01135, 0.6743, 0.6122), (-0.2822, 0.3013, 0.5091), (-0.5758, 0.3013, 0.5878), (-0.7907, 0.3013, 0.8027), (-0.8694, 0.3013, 1.096), (-0.7907, 0.3013, 1.39), (-0.5758, 0.3013, 1.605), (-0.2822, 0.3013, 1.683), (0.01135, 0.3013, 1.605), (0.2263, 0.3013, 1.39), (0.3049, 0.3013, 1.096), (0.2263, 0.3013, 0.8027), (0.01135, 0.3013, 0.5878), (-0.2822, -0.08186, 0.5342), (-0.5758, -0.07159, 0.6122), (-0.7907, -0.04354, 0.8253), (-0.8694, -0.005223, 1.116), (-0.7907, 0.0331, 1.407), (-0.5758, 0.06115, 1.62), (-0.2822, 0.07142, 1.698), (0.01135, 0.06115, 1.62), (0.2263, 0.0331, 1.407), (0.3049, -0.005223, 1.116), (0.2263, -0.04354, 0.8253), (0.01135, -0.07159, 0.6122), (-0.2822, -0.4585, 0.6092), (-0.5758, -0.4381, 0.6851), (-0.7907, -0.3825, 0.8927), (-0.8694, -0.3065, 1.176), (-0.7907, -0.2305, 1.46), (-0.5758, -0.1749, 1.667), (-0.2822, -0.1546, 1.743), (0.01135, -0.1749, 1.667), (0.2263, -0.2305, 1.46), (0.3049, -0.3065, 1.176), (0.2263, -0.3825, 0.8927), (0.01135, -0.4381, 0.6851), (-0.2822, -0.8221, 0.7326), (-0.5758, -0.792, 0.8053), (-0.7907, -0.7098, 1.004), (-0.8694, -0.5974, 1.275), (-0.7907, -0.4851, 1.546), (-0.5758, -0.4028, 1.745), (-0.2822, -0.3727, 1.818), (0.01135, -0.4028, 1.745), (0.2263, -0.4851, 1.546), (0.3049, -0.5974, 1.275), (0.2263, -0.7098, 1.004), (0.01135, -0.792, 0.8053), (-0.2822, -1.167, 0.9024), (-0.5758, -1.127, 0.9706), (-0.7907, -1.02, 1.157), (-0.8694, -0.873, 1.411), (-0.7907, -0.7262, 1.665), (-0.5758, -0.6187, 1.851), (-0.2822, -0.5794, 1.919), (0.01135, -0.6187, 1.851), (0.2263, -0.7262, 1.665), (0.3049, -0.873, 1.411), (0.2263, -1.02, 1.157), (0.01135, -1.127, 0.9706), (-0.2822, -1.486, 1.116), (-0.5758, -1.438, 1.178), (-0.7907, -1.307, 1.349), (-0.8694, -1.128, 1.582), (-0.7907, -0.9497, 1.815), (-0.5758, -0.8189, 1.985), (-0.2822, -0.771, 2.047), (0.01135, -0.8189, 1.985), (0.2263, -0.9497, 1.815), (0.3049, -1.128, 1.582), (0.2263, -1.307, 1.349), (0.01135, -1.438, 1.178), (-0.2822, -1.775, 1.369), (-0.5758, -1.719, 1.425), (-0.7907, -1.567, 1.577), (-0.8694, -1.359, 1.784), (-0.7907, -1.152, 1.992), (-0.5758, -0.9998, 2.144), (-0.2822, -0.9442, 2.199), (0.01135, -0.9998, 2.144), (0.2263, -1.152, 1.992), (0.3049, -1.359, 1.784), (0.2263, -1.567, 1.577), (0.01135, -1.719, 1.425), (-0.2822, -2.028, 1.658), (-0.5758, -1.965, 1.706), (-0.7907, -1.795, 1.836), (-0.8694, -1.562, 2.015), (-0.7907, -1.329, 2.194), (-0.5758, -1.159, 2.325), (-0.2822, -1.096, 2.373), (0.01135, -1.159, 2.325), (0.2263, -1.329, 2.194), (0.3049, -1.562, 2.015), (0.2263, -1.795, 1.836), (0.01135, -1.965, 1.706), (-0.2822, -2.241, 1.977), (-0.5758, -2.173, 2.016), (-0.7907, -1.987, 2.124), (-0.8694, -1.733, 2.271), (-0.7907, -1.478, 2.417), (-0.5758, -1.292, 2.525), (-0.2822, -1.224, 2.564), (0.01135, -1.292, 2.525), (0.2263, -1.478, 2.417), (0.3049, -1.733, 2.271), (0.2263, -1.987, 2.124), (0.01135, -2.173, 2.016), (-0.2822, -2.411, 2.321), (-0.5758, -2.338, 2.352), (-0.7907, -2.14, 2.434), (-0.8694, -1.868, 2.546), (-0.7907, -1.597, 2.658), (-0.5758, -1.399, 2.741), (-0.2822, -1.326, 2.771), (0.01135, -1.399, 2.741), (0.2263, -1.597, 2.658), (0.3049, -1.868, 2.546), (0.2263, -2.14, 2.434), (0.01135, -2.338, 2.352), (-0.2822, -2.534, 2.685), (-0.5758, -2.458, 2.705), (-0.7907, -2.251, 2.761), (-0.8694, -1.967, 2.837), (-0.7907, -1.684, 2.913), (-0.5758, -1.476, 2.969), (-0.2822, -1.4, 2.989), (0.01135, -1.476, 2.969), (0.2263, -1.684, 2.913), (0.3049, -1.967, 2.837), (0.2263, -2.251, 2.761), (0.01135, -2.458, 2.705), (-0.2822, -2.609, 3.062), (-0.5758, -2.531, 3.072), (-0.7907, -2.318, 3.1), (-0.8694, -2.027, 3.138), (-0.7907, -1.736, 3.177), (-0.5758, -1.523, 3.205), (-0.2822, -1.445, 3.215), (0.01135, -1.523, 3.205), (0.2263, -1.736, 3.177), (0.3049, -2.027, 3.138), (0.2263, -2.318, 3.1), (0.01135, -2.531, 3.072), (-0.2822, -2.634, 3.445), (-0.5758, -2.556, 3.445), (-0.7907, -2.341, 3.445), (-0.8694, -2.047, 3.445), (-0.7907, -1.754, 3.445), (-0.5758, -1.539, 3.445), (-0.2822, -1.46, 3.445), (0.01135, -1.539, 3.445), (0.2263, -1.754, 3.445), (0.3049, -2.047, 3.445), (0.2263, -2.341, 3.445), (0.01135, -2.556, 3.445), (-0.2822, -2.609, 3.828), (-0.5758, -2.531, 3.818), (-0.7907, -2.318, 3.79), (-0.8694, -2.027, 3.751), (-0.7907, -1.736, 3.713), (-0.5758, -1.523, 3.685), (-0.2822, -1.445, 3.675), (0.01135, -1.523, 3.685), (0.2263, -1.736, 3.713), (0.3049, -2.027, 3.751), (0.2263, -2.318, 3.79), (0.01135, -2.531, 3.818), (-0.2822, -2.534, 4.205), (-0.5758, -2.458, 4.184), (-0.7907, -2.251, 4.129), (-0.8694, -1.967, 4.053), (-0.7907, -1.684, 3.977), (-0.5758, -1.476, 3.921), (-0.2822, -1.4, 3.901), (0.01135, -1.476, 3.921), (0.2263, -1.684, 3.977), (0.3049, -1.967, 4.053), (0.2263, -2.251, 4.129), (0.01135, -2.458, 4.184), (-0.2822, -2.411, 4.568), (-0.5758, -2.338, 4.538), (-0.7907, -2.14, 4.456), (-0.8694, -1.868, 4.344), (-0.7907, -1.597, 4.231), (-0.5758, -1.399, 4.149), (-0.2822, -1.326, 4.119), (0.01135, -1.399, 4.149), (0.2263, -1.597, 4.231), (0.3049, -1.868, 4.344), (0.2263, -2.14, 4.456), (0.01135, -2.338, 4.538), (-0.2822, -2.241, 4.913), (-0.5758, -2.173, 4.873), (-0.7907, -1.987, 4.766), (-0.8694, -1.733, 4.619), (-0.7907, -1.478, 4.472), (-0.5758, -1.292, 4.365), (-0.2822, -1.224, 4.326), (0.01135, -1.292, 4.365), (0.2263, -1.478, 4.472), (0.3049, -1.733, 4.619), (0.2263, -1.987, 4.766), (0.01135, -2.173, 4.873), (-0.2822, -2.028, 5.232), (-0.5758, -1.965, 5.184), (-0.7907, -1.795, 5.053), (-0.8694, -1.562, 4.875), (-0.7907, -1.329, 4.696), (-0.5758, -1.159, 4.565), (-0.2822, -1.096, 4.517), (0.01135, -1.159, 4.565), (0.2263, -1.329, 4.696), (0.3049, -1.562, 4.875), (0.2263, -1.795, 5.053), (0.01135, -1.965, 5.184), (-0.2822, -1.775, 5.521), (-0.5758, -1.719, 5.465), (-0.7907, -1.567, 5.313), (-0.8694, -1.359, 5.106), (-0.7907, -1.152, 4.898), (-0.5758, -0.9998, 4.746), (-0.2822, -0.9442, 4.69), (0.01135, -0.9998, 4.746), (0.2263, -1.152, 4.898), (0.3049, -1.359, 5.106), (0.2263, -1.567, 5.313), (0.01135, -1.719, 5.465), (-0.2822, -1.486, 5.774), (-0.5758, -1.438, 5.712), (-0.7907, -1.307, 5.541), (-0.8694, -1.128, 5.308), (-0.7907, -0.9497, 5.075), (-0.5758, -0.8189, 4.905), (-0.2822, -0.771, 4.842), (0.01135, -0.8189, 4.905), (0.2263, -0.9497, 5.075), (0.3049, -1.128, 5.308), (0.2263, -1.307, 5.541), (0.01135, -1.438, 5.712), (-0.2822, -1.167, 5.987), (-0.5758, -1.127, 5.919), (-0.7907, -1.02, 5.733), (-0.8694, -0.873, 5.479), (-0.7907, -0.7262, 5.225), (-0.5758, -0.6187, 5.038), (-0.2822, -0.5794, 4.97), (0.01135, -0.6187, 5.038), (0.2263, -0.7262, 5.225), (0.3049, -0.873, 5.479), (0.2263, -1.02, 5.733), (0.01135, -1.127, 5.919), (-0.2822, -0.8221, 6.157), (-0.5758, -0.792, 6.084), (-0.7907, -0.7098, 5.886), (-0.8694, -0.5974, 5.615), (-0.7907, -0.4851, 5.343), (-0.5758, -0.4029, 5.145), (-0.2822, -0.3727, 5.072), (0.01135, -0.4029, 5.145), (0.2263, -0.4851, 5.343), (0.3049, -0.5974, 5.615), (0.2263, -0.7098, 5.886), (0.01135, -0.792, 6.084), (-0.2822, -0.4585, 6.281), (-0.5758, -0.4381, 6.205), (-0.7907, -0.3825, 5.997), (-0.8694, -0.3065, 5.713), (-0.7907, -0.2305, 5.43), (-0.5758, -0.1749, 5.222), (-0.2822, -0.1546, 5.146), (0.01135, -0.1749, 5.222), (0.2263, -0.2305, 5.43), (0.3049, -0.3065, 5.713), (0.2263, -0.3825, 5.997), (0.01135, -0.4381, 6.205), (-0.2822, -0.08186, 6.355), (-0.5758, -0.07159, 6.278), (-0.7907, -0.04354, 6.064), (-0.8694, -0.005223, 5.773), (-0.7907, 0.0331, 5.482), (-0.5758, 0.06115, 5.269), (-0.2822, 0.07142, 5.191), (0.01135, 0.06115, 5.269), (0.2263, 0.0331, 5.482), (0.3049, -0.005223, 5.773), (0.2263, -0.04354, 6.064), (0.01135, -0.07159, 6.278)], [], [(0, 12, 13, 1), (1, 13, 14, 2), (2, 14, 15, 3), (3, 15, 16, 4), (4, 16, 17, 5), (5, 17, 18, 6), (6, 18, 19, 7), (7, 19, 20, 8), (8, 20, 21, 9), (9, 21, 22, 10), (10, 22, 23, 11), (0, 11, 23, 12), (12, 24, 25, 13), (13, 25, 26, 14), (14, 26, 27, 15), (15, 27, 28, 16), (16, 28, 29, 17), (17, 29, 30, 18), (18, 30, 31, 19), (19, 31, 32, 20), (20, 32, 33, 21), (21, 33, 34, 22), (22, 34, 35, 23), (23, 35, 24, 12), (24, 36, 37, 25), (25, 37, 38, 26), (26, 38, 39, 27), (27, 39, 40, 28), (28, 40, 41, 29), (29, 41, 42, 30), (30, 42, 43, 31), (31, 43, 44, 32), (32, 44, 45, 33), (33, 45, 46, 34), (34, 46, 47, 35), (35, 47, 36, 24), (36, 48, 49, 37), (37, 49, 50, 38), (38, 50, 51, 39), (39, 51, 52, 40), (40, 52, 53, 41), (41, 53, 54, 42), (42, 54, 55, 43), (43, 55, 56, 44), (44, 56, 57, 45), (45, 57, 58, 46), (46, 58, 59, 47), (47, 59, 48, 36), (48, 60, 61, 49), (49, 61, 62, 50), (50, 62, 63, 51), (51, 63, 64, 52), (52, 64, 65, 53), (53, 65, 66, 54), (54, 66, 67, 55), (55, 67, 68, 56), (56, 68, 69, 57), (57, 69, 70, 58), (58, 70, 71, 59), (59, 71, 60, 48), (60, 72, 73, 61), (61, 73, 74, 62), (62, 74, 75, 63), (63, 75, 76, 64), (64, 76, 77, 65), (65, 77, 78, 66), (66, 78, 79, 67), (67, 79, 80, 68), (68, 80, 81, 69), (69, 81, 82, 70), (70, 82, 83, 71), (71, 83, 72, 60), (72, 84, 85, 73), (73, 85, 86, 74), (74, 86, 87, 75), (75, 87, 88, 76), (76, 88, 89, 77), (77, 89, 90, 78), (78, 90, 91, 79), (79, 91, 92, 80), (80, 92, 93, 81), (81, 93, 94, 82), (82, 94, 95, 83), (83, 95, 84, 72), (84, 96, 97, 85), (85, 97, 98, 86), (86, 98, 99, 87), (87, 99, 100, 88), (88, 100, 101, 89), (89, 101, 102, 90), (90, 102, 103, 91), (91, 103, 104, 92), (92, 104, 105, 93), (93, 105, 106, 94), (94, 106, 107, 95), (95, 107, 96, 84), (96, 108, 109, 97), (97, 109, 110, 98), (98, 110, 111, 99), (99, 111, 112, 100), (100, 112, 113, 101), (101, 113, 114, 102), (102, 114, 115, 103), (103, 115, 116, 104), (104, 116, 117, 105), (105, 117, 118, 106), (106, 118, 119, 107), (107, 119, 108, 96), (108, 120, 121, 109), (109, 121, 122, 110), (110, 122, 123, 111), (111, 123, 124, 112), (112, 124, 125, 113), (113, 125, 126, 114), (114, 126, 127, 115), (115, 127, 128, 116), (116, 128, 129, 117), (117, 129, 130, 118), (118, 130, 131, 119), (119, 131, 120, 108), (120, 132, 133, 121), (121, 133, 134, 122), (122, 134, 135, 123), (123, 135, 136, 124), (124, 136, 137, 125), (125, 137, 138, 126), (126, 138, 139, 127), (127, 139, 140, 128), (128, 140, 141, 129), (129, 141, 142, 130), (130, 142, 143, 131), (131, 143, 132, 120), (132, 144, 145, 133), (133, 145, 146, 134), (134, 146, 147, 135), (135, 147, 148, 136), (136, 148, 149, 137), (137, 149, 150, 138), (138, 150, 151, 139), (139, 151, 152, 140), (140, 152, 153, 141), (141, 153, 154, 142), (142, 154, 155, 143), (143, 155, 144, 132), (144, 156, 157, 145), (145, 157, 158, 146), (146, 158, 159, 147), (147, 159, 160, 148), (148, 160, 161, 149), (149, 161, 162, 150), (150, 162, 163, 151), (151, 163, 164, 152), (152, 164, 165, 153), (153, 165, 166, 154), (154, 166, 167, 155), (155, 167, 156, 144), (156, 168, 169, 157), (157, 169, 170, 158), (158, 170, 171, 159), (159, 171, 172, 160), (160, 172, 173, 161), (161, 173, 174, 162), (162, 174, 175, 163), (163, 175, 176, 164), (164, 176, 177, 165), (165, 177, 178, 166), (166, 178, 179, 167), (167, 179, 168, 156), (168, 180, 181, 169), (169, 181, 182, 170), (170, 182, 183, 171), (171, 183, 184, 172), (172, 184, 185, 173), (173, 185, 186, 174), (174, 186, 187, 175), (175, 187, 188, 176), (176, 188, 189, 177), (177, 189, 190, 178), (178, 190, 191, 179), (179, 191, 180, 168), (180, 192, 193, 181), (181, 193, 194, 182), (182, 194, 195, 183), (183, 195, 196, 184), (184, 196, 197, 185), (185, 197, 198, 186), (186, 198, 199, 187), (187, 199, 200, 188), (188, 200, 201, 189), (189, 201, 202, 190), (190, 202, 203, 191), (191, 203, 192, 180), (192, 204, 205, 193), (193, 205, 206, 194), (194, 206, 207, 195), (195, 207, 208, 196), (196, 208, 209, 197), (197, 209, 210, 198), (198, 210, 211, 199), (199, 211, 212, 200), (200, 212, 213, 201), (201, 213, 214, 202), (202, 214, 215, 203), (203, 215, 204, 192), (204, 216, 217, 205), (205, 217, 218, 206), (206, 218, 219, 207), (207, 219, 220, 208), (208, 220, 221, 209), (209, 221, 222, 210), (210, 222, 223, 211), (211, 223, 224, 212), (212, 224, 225, 213), (213, 225, 226, 214), (214, 226, 227, 215), (215, 227, 216, 204), (216, 228, 229, 217), (217, 229, 230, 218), (218, 230, 231, 219), (219, 231, 232, 220), (220, 232, 233, 221), (221, 233, 234, 222), (222, 234, 235, 223), (223, 235, 236, 224), (224, 236, 237, 225), (225, 237, 238, 226), (226, 238, 239, 227), (227, 239, 228, 216), (228, 240, 241, 229), (229, 241, 242, 230), (230, 242, 243, 231), (231, 243, 244, 232), (232, 244, 245, 233), (233, 245, 246, 234), (234, 246, 247, 235), (235, 247, 248, 236), (236, 248, 249, 237), (237, 249, 250, 238), (238, 250, 251, 239), (239, 251, 240, 228), (240, 252, 253, 241), (241, 253, 254, 242), (242, 254, 255, 243), (243, 255, 256, 244), (244, 256, 257, 245), (245, 257, 258, 246), (246, 258, 259, 247), (247, 259, 260, 248), (248, 260, 261, 249), (249, 261, 262, 250), (250, 262, 263, 251), (251, 263, 252, 240), (252, 264, 265, 253), (253, 265, 266, 254), (254, 266, 267, 255), (255, 267, 268, 256), (256, 268, 269, 257), (257, 269, 270, 258), (258, 270, 271, 259), (259, 271, 272, 260), (260, 272, 273, 261), (261, 273, 274, 262), (262, 274, 275, 263), (263, 275, 264, 252), (264, 276, 277, 265), (265, 277, 278, 266), (266, 278, 279, 267), (267, 279, 280, 268), (268, 280, 281, 269), (269, 281, 282, 270), (270, 282, 283, 271), (271, 283, 284, 272), (272, 284, 285, 273), (273, 285, 286, 274), (274, 286, 287, 275), (275, 287, 276, 264), (276, 288, 289, 277), (277, 289, 290, 278), (278, 290, 291, 279), (279, 291, 292, 280), (280, 292, 293, 281), (281, 293, 294, 282), (282, 294, 295, 283), (283, 295, 296, 284), (284, 296, 297, 285), (285, 297, 298, 286), (286, 298, 299, 287), (287, 299, 288, 276), (288, 300, 301, 289), (289, 301, 302, 290), (290, 302, 303, 291), (291, 303, 304, 292), (292, 304, 305, 293), (293, 305, 306, 294), (294, 306, 307, 295), (295, 307, 308, 296), (296, 308, 309, 297), (297, 309, 310, 298), (298, 310, 311, 299), (299, 311, 300, 288), (300, 312, 313, 301), (301, 313, 314, 302), (302, 314, 315, 303), (303, 315, 316, 304), (304, 316, 317, 305), (305, 317, 318, 306), (306, 318, 319, 307), (307, 319, 320, 308), (308, 320, 321, 309), (309, 321, 322, 310), (310, 322, 323, 311), (311, 323, 312, 300), (312, 324, 325, 313), (313, 325, 326, 314), (314, 326, 327, 315), (315, 327, 328, 316), (316, 328, 329, 317), (317, 329, 330, 318), (318, 330, 331, 319), (319, 331, 332, 320), (320, 332, 333, 321), (321, 333, 334, 322), (322, 334, 335, 323), (323, 335, 324, 312), (324, 336, 337, 325), (325, 337, 338, 326), (326, 338, 339, 327), (327, 339, 340, 328), (328, 340, 341, 329), (329, 341, 342, 330), (330, 342, 343, 331), (331, 343, 344, 332), (332, 344, 345, 333), (333, 345, 346, 334), (334, 346, 347, 335), (335, 347, 336, 324), (336, 348, 349, 337), (337, 349, 350, 338), (338, 350, 351, 339), (339, 351, 352, 340), (340, 352, 353, 341), (341, 353, 354, 342), (342, 354, 355, 343), (343, 355, 356, 344), (344, 356, 357, 345), (345, 357, 358, 346), (346, 358, 359, 347), (347, 359, 348, 336), (348, 360, 361, 349), (349, 361, 362, 350), (350, 362, 363, 351), (351, 363, 364, 352), (352, 364, 365, 353), (353, 365, 366, 354), (354, 366, 367, 355), (355, 367, 368, 356), (356, 368, 369, 357), (357, 369, 370, 358), (358, 370, 371, 359), (359, 371, 360, 348), (360, 372, 373, 361), (361, 373, 374, 362), (362, 374, 375, 363), (363, 375, 376, 364), (364, 376, 377, 365), (365, 377, 378, 366), (366, 378, 379, 367), (367, 379, 380, 368), (368, 380, 381, 369), (369, 381, 382, 370), (370, 382, 383, 371), (371, 383, 372, 360), (372, 384, 385, 373), (373, 385, 386, 374), (374, 386, 387, 375), (375, 387, 388, 376), (376, 388, 389, 377), (377, 389, 390, 378), (378, 390, 391, 379), (379, 391, 392, 380), (380, 392, 393, 381), (381, 393, 394, 382), (382, 394, 395, 383), (383, 395, 384, 372), (384, 396, 397, 385), (385, 397, 398, 386), (386, 398, 399, 387), (387, 399, 400, 388), (388, 400, 401, 389), (389, 401, 402, 390), (390, 402, 403, 391), (391, 403, 404, 392), (392, 404, 405, 393), (393, 405, 406, 394), (394, 406, 407, 395), (395, 407, 396, 384), (396, 408, 409, 397), (397, 409, 410, 398), (398, 410, 411, 399), (399, 411, 412, 400), (400, 412, 413, 401), (401, 413, 414, 402), (402, 414, 415, 403), (403, 415, 416, 404), (404, 416, 417, 405), (405, 417, 418, 406), (406, 418, 419, 407), (407, 419, 408, 396), (408, 420, 421, 409), (409, 421, 422, 410), (410, 422, 423, 411), (411, 423, 424, 412), (412, 424, 425, 413), (413, 425, 426, 414), (414, 426, 427, 415), (415, 427, 428, 416), (416, 428, 429, 417), (417, 429, 430, 418), (418, 430, 431, 419), (419, 431, 420, 408), (420, 432, 433, 421), (421, 433, 434, 422), (422, 434, 435, 423), (423, 435, 436, 424), (424, 436, 437, 425), (425, 437, 438, 426), (426, 438, 439, 427), (427, 439, 440, 428), (428, 440, 441, 429), (429, 441, 442, 430), (430, 442, 443, 431), (431, 443, 432, 420), (432, 444, 445, 433), (433, 445, 446, 434), (434, 446, 447, 435), (435, 447, 448, 436), (436, 448, 449, 437), (437, 449, 450, 438), (438, 450, 451, 439), (439, 451, 452, 440), (440, 452, 453, 441), (441, 453, 454, 442), (442, 454, 455, 443), (443, 455, 444, 432), (444, 456, 457, 445), (445, 457, 458, 446), (446, 458, 459, 447), (447, 459, 460, 448), (448, 460, 461, 449), (449, 461, 462, 450), (450, 462, 463, 451), (451, 463, 464, 452), (452, 464, 465, 453), (453, 465, 466, 454), (454, 466, 467, 455), (455, 467, 456, 444), (456, 468, 469, 457), (457, 469, 470, 458), (458, 470, 471, 459), (459, 471, 472, 460), (460, 472, 473, 461), (461, 473, 474, 462), (462, 474, 475, 463), (463, 475, 476, 464), (464, 476, 477, 465), (465, 477, 478, 466), (466, 478, 479, 467), (467, 479, 468, 456), (468, 480, 481, 469), (469, 481, 482, 470), (470, 482, 483, 471), (471, 483, 484, 472), (472, 484, 485, 473), (473, 485, 486, 474), (474, 486, 487, 475), (475, 487, 488, 476), (476, 488, 489, 477), (477, 489, 490, 478), (478, 490, 491, 479), (479, 491, 480, 468), (480, 492, 493, 481), (481, 493, 494, 482), (482, 494, 495, 483), (483, 495, 496, 484), (484, 496, 497, 485), (485, 497, 498, 486), (486, 498, 499, 487), (487, 499, 500, 488), (488, 500, 501, 489), (489, 501, 502, 490), (490, 502, 503, 491), (491, 503, 492, 480), (492, 504, 505, 493), (493, 505, 506, 494), (494, 506, 507, 495), (495, 507, 508, 496), (496, 508, 509, 497), (497, 509, 510, 498), (498, 510, 511, 499), (499, 511, 512, 500), (500, 512, 513, 501), (501, 513, 514, 502), (502, 514, 515, 503), (503, 515, 504, 492), (504, 516, 517, 505), (505, 517, 518, 506), (506, 518, 519, 507), (507, 519, 520, 508), (508, 520, 521, 509), (509, 521, 522, 510), (510, 522, 523, 511), (511, 523, 524, 512), (512, 524, 525, 513), (513, 525, 526, 514), (514, 526, 527, 515), (515, 527, 516, 504), (516, 528, 529, 517), (517, 529, 530, 518), (518, 530, 531, 519), (519, 531, 532, 520), (520, 532, 533, 521), (521, 533, 534, 522), (522, 534, 535, 523), (523, 535, 536, 524), (524, 536, 537, 525), (525, 537, 538, 526), (526, 538, 539, 527), (527, 539, 528, 516), (528, 540, 541, 529), (529, 541, 542, 530), (530, 542, 543, 531), (531, 543, 544, 532), (532, 544, 545, 533), (533, 545, 546, 534), (534, 546, 547, 535), (535, 547, 548, 536), (536, 548, 549, 537), (537, 549, 550, 538), (538, 550, 551, 539), (539, 551, 540, 528), (540, 552, 553, 541), (541, 553, 554, 542), (542, 554, 555, 543), (543, 555, 556, 544), (544, 556, 557, 545), (545, 557, 558, 546), (546, 558, 559, 547), (547, 559, 560, 548), (548, 560, 561, 549), (549, 561, 562, 550), (550, 562, 563, 551), (551, 563, 552, 540), (552, 564, 565, 553), (553, 565, 566, 554), (554, 566, 567, 555), (555, 567, 568, 556), (556, 568, 569, 557), (557, 569, 570, 558), (558, 570, 571, 559), (559, 571, 572, 560), (560, 572, 573, 561), (561, 573, 574, 562), (562, 574, 575, 563), (563, 575, 564, 552), (564, 0, 1, 565), (565, 1, 2, 566), (566, 2, 3, 567), (567, 3, 4, 568), (568, 4, 5, 569), (569, 5, 6, 570), (570, 6, 7, 571), (571, 7, 8, 572), (572, 8, 9, 573), (573, 9, 10, 574), (574, 10, 11, 575), (575, 11, 0, 564)])
me_cylinder_001.polygons.foreach_set('material_index', [1, 1, 1, 1, 1, 1, 1, 1, 1, 1, 1, 1, 1, 1, 1, 1, 1, 1, 1, 1, 1, 1, 1, 1, 1, 1, 1, 1, 1, 1, 1, 1, 1, 1, 1, 1, 1, 1, 1, 1, 1, 1, 1, 1, 1, 1, 1, 1, 1, 1, 1, 1, 1, 1, 1, 1, 1, 1, 1, 1, 1, 1, 1, 1, 1, 1, 1, 1, 1, 1, 1, 1, 1, 1, 1, 1, 1, 1, 1, 1, 1, 1, 1, 1, 1, 1, 1, 1, 1, 1, 1, 1, 1, 1, 1, 1, 1, 1, 1, 1, 1, 1, 1, 1, 1, 1, 1, 1, 1, 1, 1, 1, 1, 1, 1, 1, 1, 1, 1, 1, 1, 1, 1, 1, 1, 1, 1, 1, 1, 1, 1, 1, 1, 1, 1, 1, 1, 1, 1, 1, 1, 1, 1, 1, 1, 1, 1, 1, 1, 1, 1, 1, 1, 1, 1, 1, 1, 1, 1, 1, 1, 1, 1, 1, 1, 1, 1, 1, 1, 1, 1, 1, 1, 1, 1, 1, 1, 1, 1, 1, 1, 1, 1, 1, 1, 1, 1, 1, 1, 1, 1, 1, 1, 1, 1, 1, 1, 1, 1, 1, 1, 1, 1, 1, 1, 1, 1, 1, 1, 1, 1, 1, 1, 1, 1, 1, 1, 1, 1, 1, 1, 1, 1, 1, 1, 1, 1, 1, 1, 1, 1, 1, 1, 1, 1, 1, 1, 1, 1, 1, 1, 1, 1, 1, 1, 1, 1, 1, 1, 1, 1, 1, 1, 1, 1, 1, 1, 1, 1, 1, 1, 1, 1, 1, 1, 1, 1, 1, 1, 1, 1, 1, 1, 1, 1, 1, 1, 1, 1, 1, 1, 1, 1, 1, 1, 1, 1, 1, 1, 1, 1, 1, 1, 1, 1, 1, 1, 1, 1, 1, 1, 1, 1, 1, 1, 1, 1, 1, 1, 1, 1, 1, 1, 1, 1, 1, 1, 1, 1, 1, 1, 1, 1, 1, 1, 1, 1, 1, 1, 1, 1, 1, 1, 1, 1, 1, 1, 1, 1, 1, 1, 1, 1, 1, 1, 1, 1, 1, 1, 1, 1, 1, 1, 1, 1, 1, 1, 1, 1, 1, 1, 1, 1, 1, 1, 1, 1, 1, 1, 1, 1, 1, 1, 1, 1, 1, 1, 1, 1, 1, 1, 1, 1, 1, 1, 1, 1, 1, 1, 1, 1, 1, 1, 1, 1, 1, 1, 1, 1, 1, 1, 1, 1, 1, 1, 1, 1, 1, 1, 1, 1, 1, 1, 1, 1, 1, 1, 1, 1, 1, 1, 1, 1, 1, 1, 1, 1, 1, 1, 1, 1, 1, 1, 1, 1, 1, 1, 1, 1, 1, 1, 1, 1, 1, 1, 1, 1, 1, 1, 1, 1, 1, 1, 1, 1, 1, 1, 1, 1, 1, 1, 1, 1, 1, 1, 1, 1, 1, 1, 1, 1, 1, 1, 1, 1, 1, 1, 1, 1, 1, 1, 1, 1, 1, 1, 1, 1, 1, 1, 1, 1, 1, 1, 1, 1, 1, 1, 1, 1, 1, 1, 1, 1, 1, 1, 1, 1, 1, 1, 1, 1, 1, 1, 1, 1, 1, 1, 1, 1, 1, 1, 1, 1, 1, 1, 1, 1, 1, 1, 1, 1, 1, 1, 1, 1, 1, 1, 1, 1, 1, 1, 1, 1, 1, 1, 1, 1, 1, 1, 1, 1, 1, 1, 1, 1, 1, 1, 1, 1, 1, 1, 1, 1, 1, 1, 1, 1, 1, 1, 1, 1, 1, 1, 1, 1, 1])
me_cylinder_001.materials.append(mat_material_003)
me_cylinder_001.materials.append(mat_material_007)
me_cylinder_001.use_remesh_preserve_volume = False
me_cylinder_001.use_remesh_preserve_attributes = False
me_cylinder_001.use_mirror_vertex_groups = False
me_cylinder_001.update()
me_plane_003 = bpy.data.meshes.new('Plane.003')
me_plane_003.from_pydata([(-1.0, -1.0, 0.0), (1.0, -1.0, 0.0), (-1.0, 1.0, 0.0), (1.0, 1.0, 0.0)], [], [(0, 1, 3, 2)])
me_plane_003.materials.append(mat_material_004)
me_plane_003.use_remesh_preserve_volume = False
me_plane_003.use_remesh_preserve_attributes = False
me_plane_003.use_mirror_vertex_groups = False
me_plane_003.update()
me_plane_001 = bpy.data.meshes.new('Plane.001')
me_plane_001.from_pydata([(-1.0, -1.0, 0.0), (1.0, -1.0, 0.0), (-1.0, 1.0, 0.0), (1.0, 1.0, 0.0)], [], [(0, 1, 3, 2)])
_uv = me_plane_001.uv_layers.new(name='UVMap')
_uv.uv.foreach_set('vector', [0.0001, 9.998e-05, 0.9999, 9.998e-05, 0.9999, 0.9999, 9.998e-05, 0.9999])
me_plane_001.materials.append(mat_material_002)
me_plane_001.use_remesh_preserve_volume = False
me_plane_001.use_remesh_preserve_attributes = False
me_plane_001.use_mirror_vertex_groups = False
me_plane_001.update()
me_cube_001 = bpy.data.meshes.new('Cube.001')
me_cube_001.from_pydata([(-0.8871, -1.0, -9.251), (-0.8871, 1.0, -9.251), (0.8927, 1.0, -9.251), (0.8927, -1.0, -9.251), (-0.8871, -1.0, -7.251), (-0.8871, 1.0, -7.251), (0.8927, 1.0, -7.251), (0.8927, -1.0, -7.251), (1.16, 1.0, -9.251), (1.16, -1.0, -9.251), (1.16, 1.0, -7.251), (1.16, -1.0, -7.251), (-1.106, -1.0, -9.251), (-1.106, 1.0, -9.251), (-1.106, -1.0, -7.251), (-1.106, 1.0, -7.251), (-0.8871, -1.0, 9.763), (-0.8871, 1.0, 9.763), (0.8927, 1.0, 9.763), (0.8927, -1.0, 9.763), (1.16, 1.0, 9.763), (1.16, -1.0, 9.763), (-1.106, -1.0, 9.763), (-1.106, 1.0, 9.763), (-0.8871, -1.0, 11.44), (-0.8871, 1.0, 11.44), (0.8927, 1.0, 11.44), (0.8927, -1.0, 11.44), (1.16, 1.0, 11.44), (1.16, -1.0, 11.44), (-1.106, -1.0, 11.44), (-1.106, 1.0, 11.44), (-0.891, 1.0, 9.763), (-0.891, -1.0, 9.763), (-0.891, 1.0, 11.44), (-0.891, -1.0, 11.44), (-0.8871, -3.082, -9.251), (-0.8871, 3.082, -9.251), (0.8927, 3.082, -9.251), (0.8927, -3.082, -9.251), (-0.8871, -3.082, -7.251), (-0.8871, 3.082, -7.251), (0.8927, 3.082, -7.251), (0.8927, -3.082, -7.251), (1.16, 3.082, -9.251), (1.16, -3.082, -9.251), (1.16, 3.082, -7.251), (1.16, -3.082, -7.251), (-1.106, -3.082, -9.251), (-1.106, 3.082, -9.251), (-1.106, -3.082, -7.251), (-1.106, 3.082, -7.251)], [], [(1, 0, 12, 13), (7, 4, 40, 43), (3, 2, 8, 9), (10, 8, 44, 46), (0, 1, 2, 3), (7, 6, 5, 4), (10, 11, 9, 8), (12, 0, 36, 48), (5, 15, 23, 17), (9, 11, 47, 45), (14, 15, 13, 12), (4, 14, 50, 40), (14, 4, 16, 22), (3, 9, 45, 39), (17, 23, 31, 25), (22, 16, 24, 30), (15, 14, 22, 23), (10, 6, 18, 20), (7, 11, 21, 19), (11, 10, 20, 21), (6, 7, 19, 18), (4, 5, 17, 16), (26, 27, 29, 28), (24, 25, 31, 30), (23, 22, 30, 31), (20, 18, 26, 28), (19, 21, 29, 27), (21, 20, 28, 29), (19, 27, 35, 33), (16, 17, 25, 24), (32, 33, 35, 34), (26, 18, 32, 34), (27, 26, 34, 35), (18, 19, 33, 32), (41, 42, 38, 37), (43, 40, 36, 39), (43, 39, 45, 47), (38, 42, 46, 44), (41, 37, 49, 51), (36, 40, 50, 48), (6, 10, 46, 42), (2, 1, 37, 38), (8, 2, 38, 44), (5, 6, 42, 41), (15, 5, 41, 51), (1, 13, 49, 37), (0, 3, 39, 36), (13, 15, 51, 49), (14, 12, 48, 50), (11, 7, 43, 47)])
me_cube_001.use_remesh_preserve_volume = False
me_cube_001.use_remesh_preserve_attributes = False
me_cube_001.use_mirror_vertex_groups = False
me_cube_001.update()
me_plane = bpy.data.meshes.new('Plane')
me_plane.from_pydata([(-1.0, -1.0, 0.0), (1.0, -1.0, 0.0), (-1.0, 1.0, 0.0), (1.0, 1.0, 0.0)], [], [(0, 1, 3, 2)])
_uv = me_plane.uv_layers.new(name='UVMap')
_uv.uv.foreach_set('vector', [-0.4046, -0.4046, 1.405, -0.4046, 1.405, 1.405, -0.4046, 1.405])
me_plane.materials.append(mat_material_001)
me_plane.use_remesh_preserve_volume = False
me_plane.use_remesh_preserve_attributes = False
me_plane.use_mirror_vertex_groups = False
me_plane.update()
me_cube = bpy.data.meshes.new('Cube')
me_cube.from_pydata([(13.12, 6.23, -1.0), (13.12, -3.275, -1.0), (-4.85, -3.275, -1.0), (-4.85, 6.23, -1.0), (13.12, 6.23, 10.45), (-4.85, 6.23, 10.45), (13.12, -3.275, 10.45), (-4.85, -3.275, 10.45), (8.291, 6.23, -1.0), (10.19, 6.23, -1.0), (8.278, 6.23, 1.916), (10.19, 6.23, 1.916), (13.12, 6.232, -1.0), (-4.85, 6.232, -1.0), (13.12, 6.232, 10.45), (-4.85, 6.232, 10.45), (8.291, 6.232, -1.0), (10.19, 6.232, -1.0), (8.278, 6.232, 1.916), (10.19, 6.232, 1.916), (13.12, 6.241, -1.0), (-4.85, 6.241, -1.0), (13.12, 6.241, 10.45), (-4.85, 6.241, 10.45), (8.291, 6.241, -1.0), (10.19, 6.241, -1.0), (8.237, 6.241, -1.0), (10.25, 6.241, -1.0), (8.227, 6.241, 1.992), (10.25, 6.241, 1.992), (9.142, -3.275, -1.0), (9.142, -3.275, 0.3735), (9.141, -3.275, 2.208), (7.594, -3.275, 2.208), (7.594, -3.275, 0.3735)], [(11, 19), (10, 18)], [(0, 1, 30, 2, 3, 8, 9), (3, 2, 7, 5), (1, 6, 33, 32, 31, 30), (4, 5, 7, 6), (0, 4, 6, 1), (8, 3, 13, 16), (5, 4, 14, 15), (3, 5, 15, 13), (4, 0, 12, 14), (0, 9, 17, 12), (22, 20, 27, 29, 28, 26, 21, 23), (16, 13, 21, 26, 24), (15, 14, 22, 23), (13, 15, 23, 21), (14, 12, 20, 22), (12, 17, 25, 27, 20), (6, 7, 2, 30, 31, 34, 33)])
me_cube.polygons.foreach_set('material_index', [3, 1, 1, 2, 1, 3, 2, 1, 1, 3, 1, 3, 2, 1, 1, 3, 1])
_uv = me_cube.uv_layers.new(name='UVMap')
_uv.uv.foreach_set('vector', [0.9999, -1.786, 0.9999, 2.315, 0.7784, 2.315, 7.272e-05, 2.315, 7.281e-05, -1.786, 0.7311, -1.786, 0.8366, -1.786, -1.991, 5.841e-05, 2.184, 5.841e-05, 2.184, 0.9999, -1.991, 0.9999, 3.659, 0.2007, 3.659, 0.7993, 1.532, 0.3685, 2.127, 0.3685, 2.127, 0.2725, 2.127, 0.2007, 0.0, 0.0, 0.0, 0.0, 0.0, 0.0, 0.0, 0.0, 2.222, -0.3666, 2.222, 1.367, -2.028, 1.367, -2.028, -0.3666, 0.7311, -1.786, 7.281e-05, -1.786, 7.281e-05, -1.786, 0.7311, -1.786, 0.0, 0.0, 0.0, 0.0, 0.0, 0.0, 0.0, 0.0, -1.991, 5.841e-05, -1.991, 0.9999, -1.991, 0.9999, -1.991, 5.841e-05, 2.222, 1.367, 2.222, -0.3666, 2.222, -0.3666, 2.222, 1.367, 0.9999, -1.786, 0.8366, -1.786, 0.8366, -1.786, 0.9999, -1.786, -3.604, 0.9999, -3.604, 6.348e-05, -2.389, 6.348e-05, -2.389, 0.2614, -1.53, 0.2614, -1.534, 6.348e-05, 4.007, 6.348e-05, 4.007, 0.9999, 0.7311, -1.786, 7.281e-05, -1.786, 7.281e-05, -1.786, 0.728, -1.786, 0.7311, -1.786, 0.0, 0.0, 0.0, 0.0, 0.0, 0.0, 0.0, 0.0, -1.991, 5.841e-05, -1.991, 0.9999, -1.991, 0.9999, -1.991, 5.841e-05, 2.222, 1.367, 2.222, -0.3666, 2.222, -0.3666, 2.222, 1.367, 0.9999, -1.786, 0.8366, -1.786, 0.8366, -1.786, 0.8403, -1.786, 0.9999, -1.786, 3.659, 0.7993, -3.256, 0.7993, -3.256, 0.2007, 2.127, 0.2007, 2.127, 0.2725, 1.532, 0.2725, 1.532, 0.3685])
me_cube.materials.append(mat_material)
me_cube.materials.append(mat_wall)
me_cube.materials.append(mat_ceiling)
me_cube.materials.append(mat_floor)
me_cube.use_remesh_preserve_volume = False
me_cube.use_remesh_preserve_attributes = False
me_cube.use_mirror_vertex_groups = False
me_cube.update()

# ---- objects
ob_poster_001 = bpy.data.objects.new('Poster.001', None)
ob_cube_001 = bpy.data.objects.new('Cube.001', me_cube_002)
ob_smoke_domain = bpy.data.objects.new('Smoke Domain', me_cube_003)
ob_moneybag = bpy.data.objects.new('Moneybag', None)
ob_table = bpy.data.objects.new('Table', None)
ob_cylinder = bpy.data.objects.new('Cylinder', me_cylinder_004)
ob_rope001_001 = bpy.data.objects.new('Rope001.001', me_cylinder_003)
ob_rope002 = bpy.data.objects.new('Rope002', me_cylinder_002)
ob_rope001 = bpy.data.objects.new('Rope001', me_cylinder_001)
ob_standlamp_001 = bpy.data.objects.new('standlamp.001', None)
ob_loop_001 = bpy.data.objects.new('Loop.001', None)
ob_loop = bpy.data.objects.new('Loop', None)
ob_knife = bpy.data.objects.new('Knife', None)
ob_trap = bpy.data.objects.new('Trap', None)
ob_poster = bpy.data.objects.new('Poster', None)
ob_photo_001 = bpy.data.objects.new('Photo.001', None)
ob_area_003 = bpy.data.objects.new('Area.003', light_area_005)
ob_area_000 = bpy.data.objects.new('Area.000', light_area_004)
ob_area_002 = bpy.data.objects.new('Area.002', light_area_003)
ob_dominoes = bpy.data.objects.new('Dominoes', None)
ob_cage = bpy.data.objects.new('Cage', None)
ob_shocked = bpy.data.objects.new('Shocked', None)
ob_nervous_001 = bpy.data.objects.new('Nervous.001', None)
ob_rechtes_bein = bpy.data.objects.new('Rechtes Bein', None)
ob_linkes_bein = bpy.data.objects.new('Linkes Bein', None)
ob_window_000 = bpy.data.objects.new('Window.000', None)
ob_window_001 = bpy.data.objects.new('Window.001', None)
ob_arms = bpy.data.objects.new('Arms', None)
ob_point = bpy.data.objects.new('Point', light_point_002)
ob_plane_002 = bpy.data.objects.new('Plane.002', me_plane_003)
ob_area_001 = bpy.data.objects.new('Area.001', light_area_001)
ob_plane_001 = bpy.data.objects.new('Plane.001', me_plane_001)
ob_cube = bpy.data.objects.new('Cube', me_cube_001)
ob_normal = bpy.data.objects.new('Normal', None)
ob_pusher = bpy.data.objects.new('Pusher', None)
ob_car = bpy.data.objects.new('Car', None)
ob_standlamp = bpy.data.objects.new('standlamp', None)
ob_sofa = bpy.data.objects.new('Sofa', None)
ob_fireplace_001 = bpy.data.objects.new('Fireplace.001', None)
ob_door = bpy.data.objects.new('Door', None)
ob_plane = bpy.data.objects.new('Plane', me_plane)
ob_girl = bpy.data.objects.new('Girl', None)
ob_raum = bpy.data.objects.new('Raum', me_cube)
ob_carpet = bpy.data.objects.new('Carpet', None)
ob_camera = bpy.data.objects.new('Camera', cam_camera)

# ---- transforms, parenting, visibility, modifiers, constraints
ob_poster_001.location = (11.21, 11.82, 3.015)
ob_poster_001.rotation_euler = (0.0, 0.0, -1.571)
ob_poster_001.scale = (0.3765, 0.3765, 0.3765)
ob_poster_001.empty_image_offset = (0.0, 0.0)
ob_poster_001.show_instancer_for_render = False
ob_poster_001.instance_type = 'COLLECTION'
ob_poster_001.lineart.crease_threshold = 0.0
ob_cube_001.location = (12.91, 1.147, 0.1531)
ob_cube_001.scale = (0.6448, 1.0, 1.0)
ob_cube_001.display_type = 'WIRE'
ob_cube_001.lineart.crease_threshold = 0.0
_m = ob_cube_001.modifiers.new('Fluid', 'FLUID')
_m.fluid_type = 'FLOW'
ob_smoke_domain.location = (12.77, 1.147, 1.042)
ob_smoke_domain.scale = (1.21, 1.803, 2.058)
ob_smoke_domain.display_type = 'WIRE'
ob_smoke_domain.lineart.crease_threshold = 0.0
_m = ob_smoke_domain.modifiers.new('Fluid', 'FLUID')
_m.fluid_type = 'DOMAIN'
ob_moneybag.location = (4.868, 2.68, 2.835)
ob_moneybag.scale = (0.6358, 0.6358, 0.6358)
ob_moneybag.empty_image_offset = (0.0, 0.0)
ob_moneybag.show_instancer_for_render = False
ob_moneybag.instance_type = 'COLLECTION'
ob_moneybag.lineart.crease_threshold = 0.0
ob_table.location = (4.785, 3.502, -0.3892)
ob_table.scale = (1.0, -0.7162, 1.0)
ob_table.empty_image_offset = (0.0, 0.0)
ob_table.show_instancer_for_render = False
ob_table.instance_type = 'COLLECTION'
ob_table.lineart.crease_threshold = 0.0
ob_cylinder.location = (5.316, -3.248, 16.46)
ob_cylinder.scale = (0.085, 0.085, 0.085)
ob_cylinder.lineart.crease_threshold = 0.0
_vg = ob_cylinder.vertex_groups.new(name='Group')
ob_rope001_001.location = (5.278, -3.252, 16.47)
ob_rope001_001.rotation_euler = (0.0, 1.571, 0.0)
ob_rope001_001.scale = (0.08485, 0.08485, 0.08485)
ob_rope001_001.lineart.crease_threshold = 0.0
_vg = ob_rope001_001.vertex_groups.new(name='Group')
_vg = ob_rope001_001.vertex_groups.new(name='Group.001')
ob_rope002.location = (-11.17, -3.48, 16.33)
ob_rope002.rotation_euler = (0.0, 1.571, 0.0)
ob_rope002.scale = (0.08485, 0.08485, 0.08485)
ob_rope002.lineart.crease_threshold = 0.0
_vg = ob_rope002.vertex_groups.new(name='Group')
ob_rope001.location = (5.278, -3.252, 16.47)
ob_rope001.rotation_euler = (0.0, 1.571, 0.0)
ob_rope001.scale = (0.08485, 0.08485, 0.08485)
ob_rope001.lineart.crease_threshold = 0.0
_vg = ob_rope001.vertex_groups.new(name='Group')
ob_standlamp_001.location = (-11.3, -5.545, 0.1921)
ob_standlamp_001.scale = (0.634, 0.634, 0.709)
ob_standlamp_001.empty_image_offset = (0.0, 0.0)
ob_standlamp_001.show_instancer_for_render = False
ob_standlamp_001.instance_type = 'COLLECTION'
ob_standlamp_001.lineart.crease_threshold = 0.0
ob_loop_001.location = (4.759, -3.2, 16.62)
ob_loop_001.rotation_euler = (3.142, 0.0, 1.571)
ob_loop_001.empty_image_offset = (0.0, 0.0)
ob_loop_001.show_instancer_for_render = False
ob_loop_001.instance_type = 'COLLECTION'
ob_loop_001.lineart.crease_threshold = 0.0
ob_loop.location = (-11.75, -3.563, 16.3)
ob_loop.rotation_euler = (0.0, 1.571, 0.0)
ob_loop.empty_image_offset = (0.0, 0.0)
ob_loop.show_instancer_for_render = False
ob_loop.instance_type = 'COLLECTION'
ob_loop.lineart.crease_threshold = 0.0
ob_knife.location = (-6.66, -4.871, 0.09721)
ob_knife.rotation_euler = (0.06009, 6.415e-10, -1.571)
ob_knife.scale = (0.5044, 0.5044, 0.5044)
ob_knife.empty_image_offset = (0.0, 0.0)
ob_knife.show_instancer_for_render = False
ob_knife.instance_type = 'COLLECTION'
ob_knife.lineart.crease_threshold = 0.0
ob_trap.location = (-4.483, -4.968, -0.03112)
ob_trap.rotation_euler = (0.0, 0.0, 1.571)
ob_trap.scale = (0.1528, 0.1528, 0.1528)
ob_trap.empty_image_offset = (0.0, 0.0)
ob_trap.show_instancer_for_render = False
ob_trap.instance_type = 'COLLECTION'
ob_trap.lineart.crease_threshold = 0.0
ob_poster.location = (9.617, -6.186, 3.262)
ob_poster.rotation_euler = (0.0, 0.0, 1.571)
ob_poster.scale = (0.3371, 0.3371, 0.3371)
ob_poster.empty_image_offset = (0.0, 0.0)
ob_poster.show_instancer_for_render = False
ob_poster.instance_type = 'COLLECTION'
ob_poster.lineart.crease_threshold = 0.0
ob_photo_001.location = (-0.8899, 39.77, 8.931)
ob_photo_001.scale = (0.5047, 0.5047, 0.5047)
ob_photo_001.empty_image_offset = (0.0, 0.0)
ob_photo_001.show_instancer_for_render = False
ob_photo_001.instance_type = 'COLLECTION'
ob_photo_001.lineart.crease_threshold = 0.0
ob_area_003.location = (8.142, 28.25, 0.1054)
ob_area_003.rotation_euler = (-1.672, -5.398e-17, 6.662e-18)
ob_area_003.lineart.crease_threshold = 0.0
ob_area_000.location = (8.142, 28.25, 0.1054)
ob_area_000.rotation_euler = (-1.672, -5.398e-17, 6.662e-18)
ob_area_000.lineart.crease_threshold = 0.0
ob_area_002.location = (8.142, 28.25, 0.1054)
ob_area_002.rotation_euler = (-1.672, -5.398e-17, 6.662e-18)
ob_area_002.lineart.crease_threshold = 0.0
ob_dominoes.location = (-1.686, -5.05, 0.2549)
ob_dominoes.rotation_euler = (0.0, 0.0, 1.571)
ob_dominoes.scale = (0.2031, 0.2031, 0.2031)
ob_dominoes.empty_image_offset = (0.0, 0.0)
ob_dominoes.show_instancer_for_render = False
ob_dominoes.instance_type = 'COLLECTION'
ob_dominoes.lineart.crease_threshold = 0.0
ob_cage.location = (5.97, -3.194, 12.66)
ob_cage.empty_image_offset = (0.0, 0.0)
ob_cage.show_instancer_for_render = False
ob_cage.instance_type = 'COLLECTION'
ob_cage.lineart.crease_threshold = 0.0
ob_shocked.location = (5.987, -2.854, 1.894)
ob_shocked.rotation_euler = (0.0, 0.0, 3.142)
ob_shocked.scale = (0.0, 0.0, 0.0)
ob_shocked.empty_image_offset = (0.0, 0.0)
ob_shocked.show_instancer_for_render = False
ob_shocked.instance_type = 'COLLECTION'
ob_shocked.lineart.crease_threshold = 0.0
ob_nervous_001.location = (5.987, -2.854, 1.832)
ob_nervous_001.rotation_euler = (0.0, 0.0, 3.142)
ob_nervous_001.empty_image_offset = (0.0, 0.0)
ob_nervous_001.show_instancer_for_render = False
ob_nervous_001.instance_type = 'COLLECTION'
ob_nervous_001.lineart.crease_threshold = 0.0
ob_rechtes_bein.location = (5.482, -5.241, 1.111)
ob_rechtes_bein.rotation_euler = (0.0, 0.0, 3.142)
ob_rechtes_bein.scale = (0.0, 0.0, 0.0)
ob_rechtes_bein.empty_image_offset = (0.0, 0.0)
ob_rechtes_bein.show_instancer_for_render = False
ob_rechtes_bein.instance_type = 'COLLECTION'
ob_rechtes_bein.lineart.crease_threshold = 0.0
ob_linkes_bein.location = (5.998, -5.236, 1.272)
ob_linkes_bein.rotation_euler = (0.0, 0.0, 3.142)
ob_linkes_bein.scale = (0.0, 0.0, 0.0)
ob_linkes_bein.empty_image_offset = (0.0, 0.0)
ob_linkes_bein.show_instancer_for_render = False
ob_linkes_bein.instance_type = 'COLLECTION'
ob_linkes_bein.lineart.crease_threshold = 0.0
ob_window_000.location = (6.396, -6.303, 3.98)
ob_window_000.empty_image_offset = (0.0, 0.0)
ob_window_000.show_instancer_for_render = False
ob_window_000.instance_type = 'COLLECTION'
ob_window_000.lineart.crease_threshold = 0.0
ob_window_001.location = (6.396, -6.35, 3.849)
ob_window_001.empty_image_offset = (0.0, 0.0)
ob_window_001.show_instancer_for_render = False
ob_window_001.instance_type = 'COLLECTION'
ob_window_001.lineart.crease_threshold = 0.0
ob_arms.location = (6.387, -7.936, 2.855)
ob_arms.rotation_euler = (1.571, 0.0, 0.0)
ob_arms.scale = (0.0, 0.0, 0.0)
ob_arms.empty_image_offset = (0.0, 0.0)
ob_arms.show_instancer_for_render = False
ob_arms.instance_type = 'COLLECTION'
ob_arms.lineart.crease_threshold = 0.0
ob_point.location = (12.8, 0.9477, 0.1893)
ob_point.lineart.crease_threshold = 0.0
ob_plane_002.location = (13.05, 2.722, 16.16)
ob_plane_002.rotation_euler = (-0.0, 4.254, 0.0)
ob_plane_002.scale = (1.0, 9.084, 1.0)
ob_plane_002.lineart.crease_threshold = 0.0
ob_area_001.location = (5.948, -12.81, 7.38)
ob_area_001.rotation_euler = (1.045, 1.921e-16, 1.107e-16)
ob_area_001.hide_viewport = True
ob_area_001.lineart.crease_threshold = 0.0
ob_plane_001.location = (10.8, -15.7, 0.03487)
ob_plane_001.rotation_euler = (1.571, 0.0, 0.0)
ob_plane_001.scale = (9.778, 9.778, 9.778)
ob_plane_001.lineart.crease_threshold = 0.0
ob_cube.location = (6.36, -6.231, 3.261)
ob_cube.scale = (1.108, 0.115, 0.1513)
ob_cube.lineart.crease_threshold = 0.0
ob_normal.location = (6.226, -7.732, 1.841)
ob_normal.rotation_euler = (0.0, 0.0, -3.142)
ob_normal.scale = (0.0, 0.0, 0.0)
ob_normal.empty_image_offset = (0.0, 0.0)
ob_normal.show_instancer_for_render = False
ob_normal.instance_type = 'COLLECTION'
ob_normal.lineart.crease_threshold = 0.0
ob_pusher.location = (5.674, -5.109, 0.04504)
ob_pusher.rotation_euler = (0.0, 0.0, -1.571)
ob_pusher.scale = (0.0, 0.0, 0.0)
ob_pusher.empty_image_offset = (0.0, 0.0)
ob_pusher.show_instancer_for_render = False
ob_pusher.instance_type = 'COLLECTION'
ob_pusher.lineart.crease_threshold = 0.0
ob_car.location = (1.635, -5.099, 0.03797)
ob_car.rotation_euler = (0.0, 0.0, -1.571)
ob_car.scale = (0.09223, 0.09223, 0.09223)
ob_car.empty_image_offset = (0.0, 0.0)
ob_car.show_instancer_for_render = False
ob_car.instance_type = 'COLLECTION'
ob_car.lineart.crease_threshold = 0.0
ob_standlamp.location = (12.16, -5.117, 0.1921)
ob_standlamp.scale = (0.6339, 0.6339, 0.709)
ob_standlamp.empty_image_offset = (0.0, 0.0)
ob_standlamp.show_instancer_for_render = False
ob_standlamp.instance_type = 'COLLECTION'
ob_standlamp.lineart.crease_threshold = 0.0
ob_sofa.location = (0.9437, 3.337, 0.9)
ob_sofa.rotation_euler = (0.0, -0.0, 1.571)
ob_sofa.scale = (0.7509, 0.6157, 1.0)
ob_sofa.empty_image_offset = (0.0, 0.0)
ob_sofa.show_instancer_for_render = False
ob_sofa.instance_type = 'COLLECTION'
ob_sofa.lineart.crease_threshold = 0.0
ob_fireplace_001.location = (13.66, 1.128, 0.97)
ob_fireplace_001.rotation_euler = (0.0, 0.0, -1.571)
ob_fireplace_001.empty_image_offset = (0.0, 0.0)
ob_fireplace_001.show_instancer_for_render = False
ob_fireplace_001.instance_type = 'COLLECTION'
ob_fireplace_001.lineart.crease_threshold = 0.0
ob_door.location = (7.693, 11.76, 3.046)
ob_door.empty_image_offset = (0.0, 0.0)
ob_door.show_instancer_for_render = False
ob_door.instance_type = 'COLLECTION'
ob_door.lineart.crease_threshold = 0.0
ob_plane.location = (6.349, 39.93, 2.83)
ob_plane.rotation_euler = (1.571, 0.0, 0.0)
ob_plane.scale = (34.28, 33.28, 17.83)
ob_plane.lineart.crease_threshold = 0.0
ob_girl.location = (7.9, 12.29, 0.8856)
ob_girl.rotation_euler = (0.0, -0.0, -0.09077)
ob_girl.scale = (0.8373, 0.8373, 0.8373)
ob_girl.empty_image_offset = (0.0, 0.0)
ob_girl.show_instancer_for_render = False
ob_girl.instance_type = 'COLLECTION'
ob_girl.lineart.crease_threshold = 0.0
ob_raum.location = (-5.418, 0.0, 1.455)
ob_raum.scale = (1.409, 1.897, 1.493)
ob_raum.lock_rotations_4d = False
ob_raum.empty_display_type = 'ARROWS'
ob_raum.lineart.crease_threshold = 0.0
ob_carpet.location = (8.304, 3.533, -0.06796)
ob_carpet.scale = (0.66, 0.66, 0.66)
ob_carpet.empty_image_offset = (0.0, 0.0)
ob_carpet.show_instancer_for_render = False
ob_carpet.instance_type = 'COLLECTION'
ob_carpet.lineart.crease_threshold = 0.0
ob_camera.location = (1.28, -2.257, 0.5171)
ob_camera.rotation_euler = (-1.571, 3.142, -6.669)
ob_camera.lock_rotations_4d = False
ob_camera.empty_display_type = 'ARROWS'
ob_camera.color = (0.0, 0.0, 0.0, 0.0)
ob_camera.display_type = 'WIRE'
ob_camera.lineart.crease_threshold = 0.0
ob_poster_001.instance_collection = col_poster_1
ob_moneybag.instance_collection = col_moneybag
ob_table.instance_collection = col_table
ob_standlamp_001.instance_collection = col_standlamp
ob_loop_001.instance_collection = col_loop
ob_loop.instance_collection = col_loop
ob_knife.instance_collection = col_knife
ob_trap.instance_collection = col_trap
ob_poster.instance_collection = col_poster_1
ob_photo_001.instance_collection = col_photo_001
ob_dominoes.instance_collection = col_dominoes
ob_cage.instance_collection = col_cage
ob_shocked.instance_collection = col_shocked
ob_nervous_001.instance_collection = col_nervous_001
ob_rechtes_bein.instance_collection = col_rechtes_bein
ob_linkes_bein.instance_collection = col_linkes_bein
ob_window_000.instance_collection = col_window_001
ob_window_001.instance_collection = col_window_001
ob_arms.instance_collection = col_arms
ob_normal.instance_collection = col_normal
ob_pusher.instance_collection = col_pusher
ob_car.instance_collection = col_car
ob_standlamp.instance_collection = col_standlamp
ob_sofa.instance_collection = col_sofa
ob_fireplace_001.instance_collection = col_fireplace_001
ob_door.instance_collection = col_door
ob_girl.instance_collection = col_girl
ob_carpet.instance_collection = col_carpet

# ---- collection membership
col_collection_1.objects.link(ob_poster_001)
col_collection_1.objects.link(ob_cube_001)
col_collection_1.objects.link(ob_smoke_domain)
col_collection_1.objects.link(ob_moneybag)
col_collection_1.objects.link(ob_table)
col_collection_1.objects.link(ob_cylinder)
col_collection_1.objects.link(ob_rope001_001)
col_collection_1.objects.link(ob_rope002)
col_collection_1.objects.link(ob_rope001)
col_collection_1.objects.link(ob_standlamp_001)
col_collection_1.objects.link(ob_loop_001)
col_collection_1.objects.link(ob_loop)
col_collection_1.objects.link(ob_knife)
col_collection_1.objects.link(ob_trap)
col_collection_1.objects.link(ob_poster)
col_collection_1.objects.link(ob_photo_001)
col_collection_1.objects.link(ob_area_003)
col_collection_1.objects.link(ob_area_000)
col_collection_1.objects.link(ob_area_002)
col_collection_1.objects.link(ob_dominoes)
col_collection_1.objects.link(ob_cage)
col_collection_1.objects.link(ob_shocked)
col_collection_1.objects.link(ob_nervous_001)
col_collection_1.objects.link(ob_rechtes_bein)
col_collection_1.objects.link(ob_linkes_bein)
col_collection_1.objects.link(ob_window_000)
col_collection_1.objects.link(ob_window_001)
col_collection_1.objects.link(ob_arms)
col_collection_1.objects.link(ob_point)
col_collection_1.objects.link(ob_plane_002)
col_collection_1.objects.link(ob_area_001)
col_collection_1.objects.link(ob_plane_001)
col_collection_1.objects.link(ob_cube)
col_collection_1.objects.link(ob_normal)
col_collection_1.objects.link(ob_pusher)
col_collection_1.objects.link(ob_car)
col_collection_1.objects.link(ob_standlamp)
col_collection_1.objects.link(ob_sofa)
col_collection_1.objects.link(ob_fireplace_001)
col_collection_1.objects.link(ob_door)
col_collection_1.objects.link(ob_plane)
col_collection_1.objects.link(ob_girl)
col_collection_1.objects.link(ob_raum)
col_collection_1.objects.link(ob_carpet)
col_collection_1.objects.link(ob_camera)

# ---- scene / render settings (as saved in the file)
scene.camera = ob_camera
scene.frame_start = 413; scene.frame_end = 460; scene.frame_set(414)
scene.render.engine = 'CYCLES'
scene.render.image_settings.compression = 100
scene.render.dither_intensity = 0.0
scene.render.use_border = True
scene.cycles.use_denoising = False
scene.cycles.samples = 5
scene.cycles.sampling_pattern = 'TABULATED_SOBOL'
scene.cycles.light_sampling_threshold = 0.0
scene.cycles.use_adaptive_sampling = False
scene.cycles.use_light_tree = False
scene.cycles.blur_glossy = 0.0
scene.cycles.pixel_filter_type = 'GAUSSIAN'
scene.cycles.sample_clamp_indirect = 0.0
scene.view_settings.view_transform = 'Standard'
bpy.context.view_layer.update()
